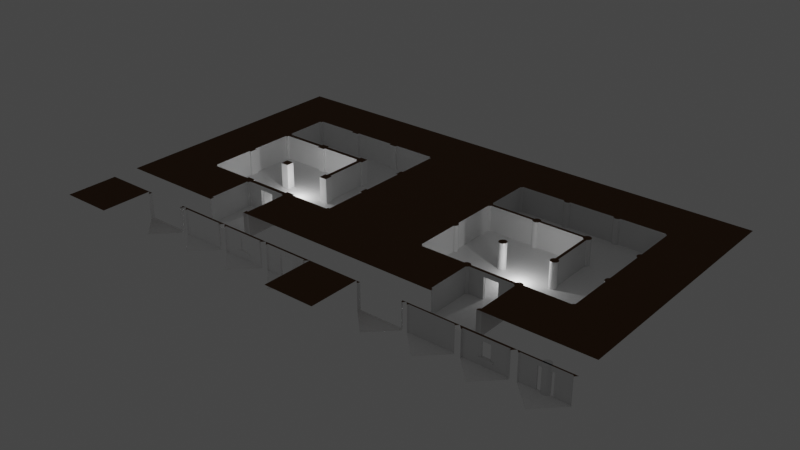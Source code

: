 # Source: PiecesV2.blend  (saved by Blender 2.91.10; exported with 4.5.12 LTS)
import bpy
from mathutils import Matrix  # noqa: F401  (used for matrix-valued properties, if any)

bpy.ops.wm.read_factory_settings(use_empty=True)
scene = bpy.context.scene
scene.name = 'Scene'

# ---- collections
col_collection = bpy.data.collections.new('Collection'); scene.collection.children.link(col_collection)
col_simple = bpy.data.collections.new('Simple'); scene.collection.children.link(col_simple)
col_lab = bpy.data.collections.new('Lab'); scene.collection.children.link(col_lab)

# ---- materials (node trees are filled in below, after node groups)
mat_floor = bpy.data.materials.new('Floor')
mat_floor.use_backface_culling = True
mat_floor.use_transparent_shadow = False
mat_roof = bpy.data.materials.new('Roof')
mat_roof.use_backface_culling = True
mat_roof.use_transparent_shadow = False
mat_roof.diffuse_color = (0.8, 0.592, 0.5072, 1.0)
mat_wall = bpy.data.materials.new('Wall')
mat_wall.use_backface_culling = True
mat_wall.use_transparent_shadow = False

# ---- node groups
ng_auto_smooth = bpy.data.node_groups.new('Auto Smooth', 'GeometryNodeTree')
_s = ng_auto_smooth.interface.new_socket(name='Geometry', in_out='OUTPUT', socket_type='NodeSocketGeometry')
_s = ng_auto_smooth.interface.new_socket(name='Geometry', in_out='INPUT', socket_type='NodeSocketGeometry')
_s = ng_auto_smooth.interface.new_socket(name='Angle', in_out='INPUT', socket_type='NodeSocketFloat')
_s.subtype = 'ANGLE'
_s.min_value = 0.0
_s.max_value = 3.142
ng_auto_smooth.is_modifier = True
_N = ng_auto_smooth.nodes; _L = ng_auto_smooth.links
n0 = _N.new('NodeGroupOutput'); n0.name = 'Group Output'; n0.location = (480, -100)
n1 = _N.new('NodeGroupInput'); n1.name = 'Group Input'; n1.location = (-420, -300)
n2 = _N.new('NodeGroupInput'); n2.name = 'Group Input.001'; n2.location = (-60, -100)
n3 = _N.new('GeometryNodeSetShadeSmooth'); n3.name = 'Set Shade Smooth'; n3.location = (120, -100)
n3.domain = 'EDGE'
n4 = _N.new('GeometryNodeSetShadeSmooth'); n4.name = 'Set Shade Smooth.001'; n4.location = (300, -100)
n5 = _N.new('GeometryNodeInputMeshEdgeAngle'); n5.name = 'Edge Angle'; n5.location = (-420, -220)
n6 = _N.new('GeometryNodeInputEdgeSmooth'); n6.name = 'Is Edge Smooth'; n6.location = (-60, -160)
n7 = _N.new('GeometryNodeInputShadeSmooth'); n7.name = 'Is Face Smooth'; n7.location = (-240, -340)
n8 = _N.new('FunctionNodeBooleanMath'); n8.name = 'Boolean Math'; n8.location = (-60, -220)
n9 = _N.new('FunctionNodeCompare'); n9.name = 'Compare'; n9.location = (-240, -180)
n9.operation = 'LESS_EQUAL'
_L.new(n5.outputs[0], n9.inputs[0])
_L.new(n4.outputs[0], n0.inputs[0])
_L.new(n1.outputs[1], n9.inputs[1])
_L.new(n9.outputs[0], n8.inputs[0])
_L.new(n7.outputs[0], n8.inputs[1])
_L.new(n2.outputs[0], n3.inputs[0])
_L.new(n6.outputs[0], n3.inputs[1])
_L.new(n3.outputs[0], n4.inputs[0])
_L.new(n8.outputs[0], n3.inputs[2])
n0.is_active_output = True

# ---- material node trees
mat_floor.use_nodes = True; mat_floor.node_tree.nodes.clear()
_N = mat_floor.node_tree.nodes; _L = mat_floor.node_tree.links
n0 = _N.new('ShaderNodeOutputMaterial'); n0.name = 'Material Output'; n0.location = (660, 180)
n1 = _N.new('ShaderNodeBsdfPrincipled'); n1.name = 'Principled BSDF'; n1.location = (260, 300)
n1.distribution = 'GGX'
n1.subsurface_method = 'BURLEY'
n1.inputs[0].default_value = (1.0, 1.0, 1.0, 1.0)
n1.inputs[2].default_value = 0.25
n1.inputs[3].default_value = 1.45
n1.inputs[27].default_value = (0.0, 0.0, 0.0, 1.0)
n1.inputs[28].default_value = 1.0
n2 = _N.new('ShaderNodeTexBrick'); n2.name = 'Brick Texture'; n2.location = (-160, 160)
n2.offset_frequency = 1
n2.squash_frequency = 1
n2.offset = 0.0
n2.inputs[1].default_value = (1.0, 1.0, 1.0, 1.0)
n2.inputs[2].default_value = (1.0, 1.0, 1.0, 1.0)
n2.inputs[4].default_value = 1.0
n2.inputs[6].default_value = 1.0
n2.inputs[8].default_value = 1.0
n2.inputs[9].default_value = 1.0
n3 = _N.new('ShaderNodeBump'); n3.name = 'Bump'; n3.location = (40, 160)
n3.inputs[1].default_value = 0.01
n3.inputs[2].default_value = 1.0
n4 = _N.new('ShaderNodeTexCoord'); n4.name = 'Texture Coordinate'; n4.location = (-380, 60)
_L.new(n2.outputs[0], n3.inputs[3])
_L.new(n1.outputs[0], n0.inputs[0])
_L.new(n3.outputs[0], n1.inputs[5])
_L.new(n4.outputs[3], n2.inputs[0])
n0.is_active_output = True
mat_roof.use_nodes = True; mat_roof.node_tree.nodes.clear()
_N = mat_roof.node_tree.nodes; _L = mat_roof.node_tree.links
n0 = _N.new('ShaderNodeBsdfPrincipled'); n0.name = 'Principled BSDF'; n0.location = (10, 300)
n0.distribution = 'GGX'
n0.subsurface_method = 'BURLEY'
n0.inputs[0].default_value = (0.1149, 0.04606, 0.009332, 1.0)
n0.inputs[2].default_value = 0.9
n0.inputs[3].default_value = 1.45
n0.inputs[27].default_value = (0.0, 0.0, 0.0, 1.0)
n0.inputs[28].default_value = 1.0
n1 = _N.new('ShaderNodeOutputMaterial'); n1.name = 'Material Output'; n1.location = (300, 300)
_L.new(n0.outputs[0], n1.inputs[0])
n1.is_active_output = True
mat_wall.use_nodes = True; mat_wall.node_tree.nodes.clear()
_N = mat_wall.node_tree.nodes; _L = mat_wall.node_tree.links
n0 = _N.new('ShaderNodeOutputMaterial'); n0.name = 'Material Output'; n0.location = (560, 300)
n1 = _N.new('ShaderNodeBump'); n1.name = 'Bump.001'; n1.location = (-140, 80)
n1.inputs[1].default_value = 0.01
n1.inputs[2].default_value = 1.0
n2 = _N.new('ShaderNodeTexBrick'); n2.name = 'Brick Texture'; n2.location = (-340, 80)
n2.offset_frequency = 1
n2.squash_frequency = 1
n2.offset = 0.0
n2.inputs[1].default_value = (1.0, 1.0, 1.0, 1.0)
n2.inputs[2].default_value = (1.0, 1.0, 1.0, 1.0)
n2.inputs[4].default_value = 1.0
n2.inputs[6].default_value = 1.0
n2.inputs[8].default_value = 1.0
n2.inputs[9].default_value = 1.0
n3 = _N.new('ShaderNodeBsdfPrincipled'); n3.name = 'Principled BSDF'; n3.location = (150, 300)
n3.distribution = 'GGX'
n3.subsurface_method = 'BURLEY'
n3.inputs[2].default_value = 0.25
n3.inputs[3].default_value = 1.45
n3.inputs[27].default_value = (0.0, 0.0, 0.0, 1.0)
n3.inputs[28].default_value = 1.0
n4 = _N.new('ShaderNodeTexCoord'); n4.name = 'Texture Coordinate'; n4.location = (-780, -20)
n5 = _N.new('ShaderNodeTexNoise'); n5.name = 'Noise Texture'; n5.location = (-340, 340)
n5.inputs[2].default_value = 1.24
n5.inputs[4].default_value = 0.05833
n6 = _N.new('ShaderNodeBump'); n6.name = 'Bump'; n6.location = (-140, 340)
n6.inputs[1].default_value = 0.02
n6.inputs[2].default_value = 1.0
n7 = _N.new('ShaderNodeMapping'); n7.name = 'Mapping'; n7.location = (-560, 0)
n7.inputs[2].default_value = (1.571, 0.0, 0.0)
n8 = _N.new('ShaderNodeTexCoord'); n8.name = 'Texture Coordinate.001'; n8.location = (-580, 300)
_L.new(n5.outputs[0], n6.inputs[3])
_L.new(n2.outputs[0], n1.inputs[3])
_L.new(n3.outputs[0], n0.inputs[0])
_L.new(n4.outputs[3], n7.inputs[0])
_L.new(n7.outputs[0], n2.inputs[0])
_L.new(n6.outputs[0], n3.inputs[5])
_L.new(n8.outputs[3], n5.inputs[0])
n0.is_active_output = True

# ---- world
world_world = bpy.data.worlds.new('World'); scene.world = world_world
world_world.use_nodes = True; world_world.node_tree.nodes.clear()
_N = world_world.node_tree.nodes; _L = world_world.node_tree.links
n0 = _N.new('ShaderNodeOutputWorld'); n0.name = 'World Output'; n0.location = (300, 300)
n1 = _N.new('ShaderNodeBackground'); n1.name = 'Background'; n1.location = (10, 300)
n1.inputs[0].default_value = (0.05088, 0.05088, 0.05088, 1.0)
_L.new(n1.outputs[0], n0.inputs[0])
n0.is_active_output = True
world_world.color = (0.05088, 0.05088, 0.05088)
world_world.use_sun_shadow = False
world_world.sun_shadow_jitter_overblur = 0.0

# ---- lights
light_point = bpy.data.lights.new('Point', 'POINT')
light_point.transmission_factor = 0.0
light_point.energy = 100.0
light_point.shadow_soft_size = 0.1
light_point.shadow_maximum_resolution = 0.006
light_point.use_absolute_resolution = True

# ---- meshes
me_cylinder_003 = bpy.data.meshes.new('Cylinder.003')
me_cylinder_003.from_pydata([(0.0, 0.3, -1.0), (1.187e-08, 5.076e-08, 1.0), (0.05853, 0.2942, -1.0), (0.1148, 0.2772, -1.0), (0.1667, 0.2494, -1.0), (0.2121, 0.2121, -1.0), (0.2494, 0.1667, -1.0), (0.2772, 0.1148, -1.0), (0.2942, 0.05853, -1.0), (0.3, 2.265e-08, -1.0), (0.2942, -0.05853, -1.0), (0.2772, -0.1148, -1.0), (0.2494, -0.1667, -1.0), (0.2121, -0.2121, -1.0), (0.1667, -0.2494, -1.0), (0.1148, -0.2772, -1.0), (0.05853, -0.2942, -1.0), (-9.775e-08, -0.3, -1.0), (-0.05853, -0.2942, -1.0), (-0.1148, -0.2772, -1.0), (-0.1667, -0.2494, -1.0), (-0.2121, -0.2121, -1.0), (-0.2494, -0.1667, -1.0), (-0.2772, -0.1148, -1.0), (-0.2942, -0.05853, -1.0), (-0.3, 2.897e-07, -1.0), (-0.2942, 0.05853, -1.0), (-0.2772, 0.1148, -1.0), (-0.2494, 0.1667, -1.0), (-0.2121, 0.2121, -1.0), (-0.1667, 0.2494, -1.0), (-0.1148, 0.2772, -1.0), (-0.05853, 0.2942, -1.0), (0.05853, 0.2942, 1.0), (0.0, 0.3, 1.0), (0.1148, 0.2772, 1.0), (0.1667, 0.2494, 1.0), (0.2121, 0.2121, 1.0), (0.2494, 0.1667, 1.0), (0.2772, 0.1148, 1.0), (0.2942, 0.05853, 1.0), (0.3, 2.265e-08, 1.0), (0.2942, -0.05853, 1.0), (0.2772, -0.1148, 1.0), (0.2494, -0.1667, 1.0), (0.2121, -0.2121, 1.0), (0.1667, -0.2494, 1.0), (0.1148, -0.2772, 1.0), (0.05853, -0.2942, 1.0), (-9.775e-08, -0.3, 1.0), (-0.05853, -0.2942, 1.0), (-0.1148, -0.2772, 1.0), (-0.1667, -0.2494, 1.0), (-0.2121, -0.2121, 1.0), (-0.2494, -0.1667, 1.0), (-0.2772, -0.1148, 1.0), (-0.2942, -0.05853, 1.0), (-0.3, 2.897e-07, 1.0), (-0.2942, 0.05853, 1.0), (-0.2772, 0.1148, 1.0), (-0.2494, 0.1667, 1.0), (-0.2121, 0.2121, 1.0), (-0.1667, 0.2494, 1.0), (-0.1148, 0.2772, 1.0), (-0.05853, 0.2942, 1.0)], [], [(0, 34, 33, 2), (2, 33, 35, 3), (3, 35, 36, 4), (4, 36, 37, 5), (5, 37, 38, 6), (6, 38, 39, 7), (7, 39, 40, 8), (8, 40, 41, 9), (9, 41, 42, 10), (10, 42, 43, 11), (11, 43, 44, 12), (12, 44, 45, 13), (13, 45, 46, 14), (14, 46, 47, 15), (15, 47, 48, 16), (16, 48, 49, 17), (17, 49, 50, 18), (18, 50, 51, 19), (19, 51, 52, 20), (20, 52, 53, 21), (21, 53, 54, 22), (22, 54, 55, 23), (23, 55, 56, 24), (24, 56, 57, 25), (25, 57, 58, 26), (26, 58, 59, 27), (27, 59, 60, 28), (28, 60, 61, 29), (29, 61, 62, 30), (30, 62, 63, 31), (31, 63, 64, 32), (32, 64, 34, 0), (1, 33, 34), (1, 35, 33), (1, 36, 35), (1, 37, 36), (1, 38, 37), (1, 39, 38), (1, 40, 39), (1, 41, 40), (1, 42, 41), (1, 43, 42), (1, 44, 43), (1, 45, 44), (1, 46, 45), (1, 47, 46), (1, 48, 47), (1, 49, 48), (1, 50, 49), (1, 51, 50), (1, 52, 51), (1, 53, 52), (1, 54, 53), (1, 55, 54), (1, 56, 55), (1, 57, 56), (1, 58, 57), (1, 59, 58), (1, 60, 59), (1, 61, 60), (1, 62, 61), (1, 63, 62), (1, 64, 63), (1, 34, 64)])
me_cylinder_003.polygons.foreach_set('use_smooth', [True] * 64)
_uv = me_cylinder_003.uv_layers.new(name='UVMap')
_uv.uv.foreach_set('vector', [1.0, 0.5, 1.0, 1.0, 0.9688, 1.0, 0.9688, 0.5, 0.9688, 0.5, 0.9688, 1.0, 0.9375, 1.0, 0.9375, 0.5, 0.9375, 0.5, 0.9375, 1.0, 0.9062, 1.0, 0.9062, 0.5, 0.9062, 0.5, 0.9062, 1.0, 0.875, 1.0, 0.875, 0.5, 0.875, 0.5, 0.875, 1.0, 0.8438, 1.0, 0.8438, 0.5, 0.8438, 0.5, 0.8438, 1.0, 0.8125, 1.0, 0.8125, 0.5, 0.8125, 0.5, 0.8125, 1.0, 0.7812, 1.0, 0.7812, 0.5, 0.7812, 0.5, 0.7812, 1.0, 0.75, 1.0, 0.75, 0.5, 0.75, 0.5, 0.75, 1.0, 0.7188, 1.0, 0.7188, 0.5, 0.7188, 0.5, 0.7188, 1.0, 0.6875, 1.0, 0.6875, 0.5, 0.6875, 0.5, 0.6875, 1.0, 0.6562, 1.0, 0.6562, 0.5, 0.6562, 0.5, 0.6562, 1.0, 0.625, 1.0, 0.625, 0.5, 0.625, 0.5, 0.625, 1.0, 0.5938, 1.0, 0.5938, 0.5, 0.5938, 0.5, 0.5938, 1.0, 0.5625, 1.0, 0.5625, 0.5, 0.5625, 0.5, 0.5625, 1.0, 0.5312, 1.0, 0.5312, 0.5, 0.5312, 0.5, 0.5312, 1.0, 0.5, 1.0, 0.5, 0.5, 0.5, 0.5, 0.5, 1.0, 0.4688, 1.0, 0.4688, 0.5, 0.4688, 0.5, 0.4688, 1.0, 0.4375, 1.0, 0.4375, 0.5, 0.4375, 0.5, 0.4375, 1.0, 0.4062, 1.0, 0.4062, 0.5, 0.4062, 0.5, 0.4062, 1.0, 0.375, 1.0, 0.375, 0.5, 0.375, 0.5, 0.375, 1.0, 0.3438, 1.0, 0.3438, 0.5, 0.3438, 0.5, 0.3438, 1.0, 0.3125, 1.0, 0.3125, 0.5, 0.3125, 0.5, 0.3125, 1.0, 0.2812, 1.0, 0.2812, 0.5, 0.2812, 0.5, 0.2812, 1.0, 0.25, 1.0, 0.25, 0.5, 0.25, 0.5, 0.25, 1.0, 0.2188, 1.0, 0.2188, 0.5, 0.2188, 0.5, 0.2188, 1.0, 0.1875, 1.0, 0.1875, 0.5, 0.1875, 0.5, 0.1875, 1.0, 0.1562, 1.0, 0.1562, 0.5, 0.1562, 0.5, 0.1562, 1.0, 0.125, 1.0, 0.125, 0.5, 0.125, 0.5, 0.125, 1.0, 0.09375, 1.0, 0.09375, 0.5, 0.09375, 0.5, 0.09375, 1.0, 0.0625, 1.0, 0.0625, 0.5, 0.0625, 0.5, 0.0625, 1.0, 0.03125, 1.0, 0.03125, 0.5, 0.03125, 0.5, 0.03125, 1.0, 0.0, 1.0, 0.0, 0.5, 0.2786, 0.3937, 0.2968, 0.4854, 0.25, 0.49, 0.3061, 0.3854, 0.3418, 0.4717, 0.2968, 0.4854, 0.3314, 0.3718, 0.3833, 0.4496, 0.3418, 0.4717, 0.3536, 0.3536, 0.4197, 0.4197, 0.3833, 0.4496, 0.3718, 0.3314, 0.4496, 0.3833, 0.4197, 0.4197, 0.3854, 0.3061, 0.4717, 0.3418, 0.4496, 0.3833, 0.3937, 0.2786, 0.4854, 0.2968, 0.4717, 0.3418, 0.3965, 0.25, 0.49, 0.25, 0.4854, 0.2968, 0.3937, 0.2214, 0.4854, 0.2032, 0.49, 0.25, 0.3854, 0.1939, 0.4717, 0.1582, 0.4854, 0.2032, 0.3718, 0.1686, 0.4496, 0.1167, 0.4717, 0.1582, 0.3536, 0.1464, 0.4197, 0.08029, 0.4496, 0.1167, 0.3314, 0.1282, 0.3833, 0.05045, 0.4197, 0.08029, 0.3061, 0.1146, 0.3418, 0.02827, 0.3833, 0.05045, 0.2786, 0.1063, 0.2968, 0.01461, 0.3418, 0.02827, 0.25, 0.1035, 0.25, 0.01, 0.2968, 0.01461, 0.2214, 0.1063, 0.2032, 0.01461, 0.25, 0.01, 0.1939, 0.1146, 0.1582, 0.02827, 0.2032, 0.01461, 0.1686, 0.1282, 0.1167, 0.05045, 0.1582, 0.02827, 0.1464, 0.1464, 0.08029, 0.08029, 0.1167, 0.05045, 0.1282, 0.1686, 0.05045, 0.1167, 0.08029, 0.08029, 0.1146, 0.1939, 0.02827, 0.1582, 0.05045, 0.1167, 0.1063, 0.2214, 0.01461, 0.2032, 0.02827, 0.1582, 0.1035, 0.25, 0.01, 0.25, 0.01461, 0.2032, 0.1063, 0.2786, 0.01461, 0.2968, 0.01, 0.25, 0.1146, 0.3061, 0.02827, 0.3418, 0.01461, 0.2968, 0.1282, 0.3314, 0.05045, 0.3833, 0.02827, 0.3418, 0.1464, 0.3536, 0.08029, 0.4197, 0.05045, 0.3833, 0.1686, 0.3718, 0.1167, 0.4496, 0.08029, 0.4197, 0.1939, 0.3854, 0.1582, 0.4717, 0.1167, 0.4496, 0.2214, 0.3937, 0.2032, 0.4854, 0.1582, 0.4717, 0.25, 0.3965, 0.25, 0.49, 0.2032, 0.4854])
me_cylinder_003.use_remesh_fix_poles = True
me_cylinder_003.use_remesh_preserve_attributes = False
me_cylinder_003.use_mirror_vertex_groups = False
me_cylinder_003.update()
me_plane = bpy.data.meshes.new('Plane')
me_plane.from_pydata([(0.0, 0.0, 0.0), (-1.682, 1.682, 0.0), (0.0, 1.682, 0.0), (1.682, 1.682, 0.0), (0.0, 1.841, 0.0), (-1.682, 1.841, 0.0), (1.682, 1.841, 0.0), (0.0, 1.841, 2.0), (0.0, 2.0, 2.0), (-1.682, 2.0, 2.0), (1.682, 2.0, 2.0), (-1.682, 1.841, 2.0), (1.841, 1.841, 2.0), (1.682, 1.682, 2.0), (2.0, 2.0, 2.0), (1.682, 1.841, 2.0), (-1.841, 1.841, 2.0), (-2.0, 2.0, 2.0), (-1.682, 1.682, 2.0)], [], [(6, 3, 13, 15), (0, 2, 1), (3, 2, 0), (5, 1, 2, 4), (1, 5, 11, 18), (3, 6, 4, 2), (14, 10, 15, 12), (4, 6, 15, 7), (9, 11, 7, 8), (15, 10, 8, 7), (17, 16, 11, 9), (12, 15, 13), (11, 16, 18), (5, 4, 7, 11)])
me_plane.polygons.foreach_set('material_index', [0, 0, 0, 0, 0, 0, 1, 0, 1, 1, 1, 1, 1, 0])
_uv = me_plane.uv_layers.new(name='UVMap')
_uv.uv.foreach_set('vector', [0.9602, 1.0, 1.0, 1.0, 1.0, 1.0, 0.9602, 1.0, 1.0, 1.0, 0.5795, 1.0, 0.1591, 1.0, 1.0, 1.0, 0.5795, 1.0, 1.0, 1.0, 0.1193, 1.0, 0.1591, 1.0, 0.5795, 1.0, 0.5398, 1.0, 0.1591, 1.0, 0.1193, 1.0, 0.1193, 1.0, 0.1591, 1.0, 1.0, 1.0, 0.9602, 1.0, 0.5398, 1.0, 0.5795, 1.0, 1.0, 1.0, 0.9205, 1.0, 0.9602, 1.0, 1.0, 1.0, 0.5398, 1.0, 0.9602, 1.0, 0.9602, 1.0, 0.5398, 1.0, 0.07955, 1.0, 0.1193, 1.0, 0.5398, 1.0, 0.5, 1.0, 0.9602, 1.0, 0.9205, 1.0, 0.5, 1.0, 0.5398, 1.0, 0.0, 1.0, 0.07955, 1.0, 0.1193, 1.0, 0.07955, 1.0, 1.0, 1.0, 0.9602, 1.0, 1.0, 1.0, 0.1193, 1.0, 0.07955, 1.0, 0.1591, 1.0, 0.1193, 1.0, 0.5398, 1.0, 0.5398, 1.0, 0.1193, 1.0])
me_plane.materials.append(mat_floor)
me_plane.materials.append(mat_roof)
me_plane.use_remesh_fix_poles = True
me_plane.use_remesh_preserve_attributes = False
me_plane.use_mirror_vertex_groups = False
me_plane.update()
me_plane_001 = bpy.data.meshes.new('Plane.001')
me_plane_001.from_pydata([(0.0, 0.0, 0.0), (-1.682, 1.682, 0.0), (0.0, 1.682, 0.0), (1.682, 1.682, 0.0), (0.0, 1.841, 0.0), (-1.682, 1.841, 0.0), (1.682, 1.841, 0.0), (0.0, 1.841, 2.0), (0.0, 2.0, 2.0), (-1.682, 2.0, 2.0), (1.682, 2.0, 2.0), (-1.682, 1.841, 2.0), (1.841, 1.841, 2.0), (1.682, 1.682, 2.0), (2.0, 2.0, 2.0), (1.682, 1.841, 2.0), (-1.841, 1.841, 2.0), (-2.0, 2.0, 2.0), (-1.682, 1.682, 2.0), (-1.682, 1.841, 0.5907), (0.0, 1.841, 0.5907), (1.682, 1.841, 0.5907), (-1.682, 1.682, 0.5907), (1.682, 1.682, 0.5907), (-1.682, 1.841, 1.691), (1.682, 1.841, 1.691), (1.682, 1.682, 1.691), (0.0, 1.841, 1.691), (-1.682, 1.682, 1.691), (0.5393, 1.74, 0.5907), (0.3402, 2.0, 2.0), (0.3402, 1.841, 2.0), (0.3402, 1.682, 0.0), (0.3402, 1.841, 0.5907), (0.3402, 1.841, 0.0), (0.3402, 1.841, 1.691), (-0.3402, 1.682, 0.0), (-0.3402, 2.0, 2.0), (-0.3402, 1.841, 2.0), (-0.3402, 1.841, 0.5907), (-0.3402, 1.841, 0.0), (-0.3402, 1.841, 1.691), (0.0, 2.0, 1.691), (0.0, 2.0, 0.5907), (0.3402, 2.0, 0.5907), (0.3402, 2.0, 1.691), (-0.3402, 2.0, 0.5907), (-0.3402, 2.0, 1.691), (0.0, 1.841, 0.4244), (-1.682, 1.682, 0.4244), (-1.682, 1.841, 0.4244), (1.682, 1.841, 0.4244), (1.682, 1.682, 0.4244), (0.3402, 1.841, 0.4244), (-0.3402, 1.841, 0.4244), (0.0, 1.74, 0.5907), (0.3402, 1.74, 0.5907), (0.5393, 1.841, 0.4244), (0.5393, 1.841, 0.0), (0.5393, 2.0, 2.0), (0.5393, 1.841, 0.5907), (0.5393, 1.682, 0.0), (0.5393, 1.841, 1.691), (0.5393, 1.841, 2.0), (-0.5397, 1.841, 2.0), (-0.5397, 1.841, 1.691), (-0.5397, 1.841, 0.0), (-0.5397, 2.0, 2.0), (-0.5397, 1.841, 0.4244), (-0.5397, 1.682, 0.0), (-0.5397, 1.841, 0.5907), (-0.3402, 1.74, 0.5907), (0.0, 1.74, 0.4244), (0.3402, 1.74, 0.4244), (-0.3402, 1.74, 0.4244), (0.5393, 1.74, 0.4244), (-0.5397, 1.74, 0.4244), (-0.5397, 1.74, 0.5907), (-0.5397, 0.5397, 0.0), (-0.3402, 0.3402, 0.0), (0.3402, 0.3402, 0.0), (0.5393, 0.5393, 0.0)], [], [(25, 26, 13, 15), (5, 1, 69, 66), (28, 24, 11, 18), (3, 6, 58, 61), (14, 10, 15, 12), (27, 35, 31, 7), (9, 11, 64, 67), (15, 10, 59, 63), (17, 16, 11, 9), (15, 13, 12), (24, 65, 64, 11), (50, 68, 70, 19), (53, 57, 75, 73), (49, 50, 19, 22), (51, 52, 23, 21), (19, 70, 65, 24), (20, 33, 44, 43), (22, 19, 24, 28), (21, 23, 26, 25), (31, 30, 8, 7), (35, 33, 60, 62), (31, 35, 62, 63), (53, 34, 58, 57), (32, 34, 4, 2), (38, 41, 27, 7), (40, 36, 2, 4), (54, 40, 4, 48), (77, 76, 74, 71), (41, 39, 46, 47), (37, 38, 7, 8), (11, 16, 18), (20, 39, 71, 55), (70, 68, 76, 77), (33, 35, 45, 44), (35, 27, 42, 45), (27, 41, 47, 42), (39, 20, 43, 46), (6, 3, 52, 51), (1, 5, 50, 49), (4, 34, 53, 48), (5, 66, 68, 50), (71, 74, 72, 55), (72, 73, 56, 55), (63, 62, 25, 15), (61, 58, 34, 32), (60, 57, 51, 21), (57, 58, 6, 51), (56, 73, 75, 29), (63, 59, 30, 31), (62, 60, 21, 25), (68, 66, 40, 54), (65, 70, 39, 41), (67, 64, 38, 37), (33, 20, 55, 56), (64, 65, 41, 38), (66, 69, 36, 40), (39, 70, 77, 71), (68, 54, 74, 76), (60, 33, 56, 29), (54, 48, 72, 74), (48, 53, 73, 72), (57, 60, 29, 75), (61, 32, 80, 81), (36, 69, 78, 79), (78, 69, 1), (79, 0, 2, 36), (80, 32, 2, 0), (81, 3, 61)])
me_plane_001.polygons.foreach_set('material_index', [0, 0, 0, 0, 1, 0, 1, 1, 1, 1, 0, 0, 0, 0, 0, 0, 0, 0, 0, 1, 0, 0, 0, 0, 0, 0, 0, 0, 0, 1, 1, 0, 0, 0, 0, 0, 0, 0, 0, 0, 0, 0, 0, 0, 0, 0, 0, 0, 1, 0, 0, 0, 1, 0, 0, 0, 0, 0, 0, 0, 0, 0, 0, 0, 0, 0, 0, 0])
_uv = me_plane_001.uv_layers.new(name='UVMap')
_uv.uv.foreach_set('vector', [0.9602, 1.0, 1.0, 1.0, 1.0, 1.0, 0.9602, 1.0, 0.1193, 1.0, 0.1591, 1.0, 0.3979, 1.0, 0.3582, 1.0, 0.1591, 1.0, 0.1193, 1.0, 0.1193, 1.0, 0.1591, 1.0, 1.0, 1.0, 0.9602, 1.0, 0.7213, 1.0, 0.7611, 1.0, 1.0, 1.0, 0.9205, 1.0, 0.9602, 1.0, 1.0, 1.0, 0.5398, 1.0, 0.6812, 1.0, 0.6812, 1.0, 0.5398, 1.0, 0.07955, 1.0, 0.1193, 1.0, 0.3582, 1.0, 0.3184, 1.0, 0.9602, 1.0, 0.9205, 1.0, 0.6815, 1.0, 0.7213, 1.0, 0.0, 1.0, 0.07955, 1.0, 0.1193, 1.0, 0.07955, 1.0, 0.9602, 1.0, 1.0, 1.0, 1.0, 1.0, 0.1193, 1.0, 0.3582, 1.0, 0.3582, 1.0, 0.1193, 1.0, 0.1193, 1.0, 0.3582, 1.0, 0.3582, 1.0, 0.1193, 1.0, 0.6812, 1.0, 0.7213, 1.0, 0.7213, 1.0, 0.6812, 1.0, 0.1591, 1.0, 0.1193, 1.0, 0.1193, 1.0, 0.1591, 1.0, 0.9602, 1.0, 1.0, 1.0, 1.0, 1.0, 0.9602, 1.0, 0.1193, 1.0, 0.3582, 1.0, 0.3582, 1.0, 0.1193, 1.0, 0.5398, 1.0, 0.6812, 1.0, 0.6812, 1.0, 0.5398, 1.0, 0.1591, 1.0, 0.1193, 1.0, 0.1193, 1.0, 0.1591, 1.0, 0.9602, 1.0, 1.0, 1.0, 1.0, 1.0, 0.9602, 1.0, 0.6812, 1.0, 0.6415, 1.0, 0.5, 1.0, 0.5398, 1.0, 0.6812, 1.0, 0.6812, 1.0, 0.7213, 1.0, 0.7213, 1.0, 0.6812, 1.0, 0.6812, 1.0, 0.7213, 1.0, 0.7213, 1.0, 0.6812, 1.0, 0.6812, 1.0, 0.7213, 1.0, 0.7213, 1.0, 0.721, 1.0, 0.6812, 1.0, 0.5398, 1.0, 0.5795, 1.0, 0.3983, 1.0, 0.3983, 1.0, 0.5398, 1.0, 0.5398, 1.0, 0.3983, 1.0, 0.4381, 1.0, 0.5795, 1.0, 0.5398, 1.0, 0.3983, 1.0, 0.3983, 1.0, 0.5398, 1.0, 0.5398, 1.0, 0.3582, 1.0, 0.3582, 1.0, 0.3983, 1.0, 0.3983, 1.0, 0.3983, 1.0, 0.3983, 1.0, 0.3983, 1.0, 0.3983, 1.0, 0.3585, 1.0, 0.3983, 1.0, 0.5398, 1.0, 0.5, 1.0, 0.1193, 1.0, 0.07955, 1.0, 0.1591, 1.0, 0.5398, 1.0, 0.3983, 1.0, 0.3983, 1.0, 0.5398, 1.0, 0.3582, 1.0, 0.3582, 1.0, 0.3582, 1.0, 0.3582, 1.0, 0.6812, 1.0, 0.6812, 1.0, 0.6812, 1.0, 0.6812, 1.0, 0.6812, 1.0, 0.5398, 1.0, 0.5398, 1.0, 0.6812, 1.0, 0.5398, 1.0, 0.3983, 1.0, 0.3983, 1.0, 0.5398, 1.0, 0.3983, 1.0, 0.5398, 1.0, 0.5398, 1.0, 0.3983, 1.0, 0.9602, 1.0, 1.0, 1.0, 1.0, 1.0, 0.9602, 1.0, 0.1591, 1.0, 0.1193, 1.0, 0.1193, 1.0, 0.1591, 1.0, 0.5398, 1.0, 0.6812, 1.0, 0.6812, 1.0, 0.5398, 1.0, 0.1193, 1.0, 0.3582, 1.0, 0.3582, 1.0, 0.1193, 1.0, 0.3983, 1.0, 0.3983, 1.0, 0.5398, 1.0, 0.5398, 1.0, 0.5398, 1.0, 0.6812, 1.0, 0.6812, 1.0, 0.5398, 1.0, 0.7213, 1.0, 0.7213, 1.0, 0.9602, 1.0, 0.9602, 1.0, 0.7611, 1.0, 0.7213, 1.0, 0.6812, 1.0, 0.721, 1.0, 0.7213, 1.0, 0.7213, 1.0, 0.9602, 1.0, 0.9602, 1.0, 0.7213, 1.0, 0.7213, 1.0, 0.9602, 1.0, 0.9602, 1.0, 0.6812, 1.0, 0.6812, 1.0, 0.7213, 1.0, 0.7213, 1.0, 0.7213, 1.0, 0.6815, 1.0, 0.6415, 1.0, 0.6812, 1.0, 0.7213, 1.0, 0.7213, 1.0, 0.9602, 1.0, 0.9602, 1.0, 0.3582, 1.0, 0.3582, 1.0, 0.3983, 1.0, 0.3983, 1.0, 0.3582, 1.0, 0.3582, 1.0, 0.3983, 1.0, 0.3983, 1.0, 0.3184, 1.0, 0.3582, 1.0, 0.3983, 1.0, 0.3585, 1.0, 0.6812, 1.0, 0.5398, 1.0, 0.5398, 1.0, 0.6812, 1.0, 0.3582, 1.0, 0.3582, 1.0, 0.3983, 1.0, 0.3983, 1.0, 0.3582, 1.0, 0.3979, 1.0, 0.4381, 1.0, 0.3983, 1.0, 0.3983, 1.0, 0.3582, 1.0, 0.3582, 1.0, 0.3983, 1.0, 0.3582, 1.0, 0.3983, 1.0, 0.3983, 1.0, 0.3582, 1.0, 0.7213, 1.0, 0.6812, 1.0, 0.6812, 1.0, 0.7213, 1.0, 0.3983, 1.0, 0.5398, 1.0, 0.5398, 1.0, 0.3983, 1.0, 0.5398, 1.0, 0.6812, 1.0, 0.6812, 1.0, 0.5398, 1.0, 0.7213, 1.0, 0.7213, 1.0, 0.7213, 1.0, 0.7213, 1.0, 0.7611, 1.0, 0.721, 1.0, 0.2023, 0.2023, 0.3207, 0.3207, 0.4381, 1.0, 0.3979, 1.0, 0.05105, 0.3209, 0.03219, 0.2023, 0.05105, 0.3209, 0.3979, 1.0, 0.1591, 1.0, 0.03219, 0.2023, 0.0, 0.0, 0.5795, 1.0, 0.4381, 1.0, 0.2023, 0.2023, 0.721, 1.0, 0.5795, 1.0, 0.0, 0.0, 0.3207, 0.3207, 1.0, 1.0, 0.7611, 1.0])
me_plane_001.materials.append(mat_floor)
me_plane_001.materials.append(mat_roof)
me_plane_001.use_remesh_fix_poles = True
me_plane_001.use_remesh_preserve_attributes = False
me_plane_001.use_mirror_vertex_groups = False
me_plane_001.update()
me_plane_002 = bpy.data.meshes.new('Plane.002')
me_plane_002.from_pydata([(0.0, 0.0, 0.0), (-1.682, 1.682, 0.0), (0.0, 1.682, 0.0), (1.682, 1.682, 0.0), (-1.682, 2.0, 0.0), (-1.682, 2.0, 2.0), (1.682, 2.0, 2.0), (1.682, 1.682, 2.0), (2.0, 2.0, 2.0), (-2.0, 2.0, 2.0), (-1.682, 1.682, 2.0), (0.0, 2.0, 0.0), (1.682, 2.0, 0.0)], [], [(6, 7, 8), (0, 2, 1), (3, 2, 0), (12, 11, 2, 3), (11, 4, 1, 2), (12, 3, 7, 6), (9, 10, 5), (4, 5, 10, 1)])
me_plane_002.polygons.foreach_set('material_index', [1, 0, 0, 0, 0, 0, 1, 0])
_uv = me_plane_002.uv_layers.new(name='UVMap')
_uv.uv.foreach_set('vector', [0.9205, 1.0, 1.0, 1.0, 1.0, 1.0, 1.0, 1.0, 0.5795, 1.0, 0.1591, 1.0, 1.0, 1.0, 0.5795, 1.0, 1.0, 1.0, 0.0, 0.0, 0.0, 0.0, 0.5795, 1.0, 1.0, 1.0, 0.0, 0.0, 0.0, 0.0, 0.1591, 1.0, 0.5795, 1.0, 0.0, 0.0, 1.0, 1.0, 1.0, 1.0, 0.0, 0.0, 0.0, 1.0, 0.1591, 1.0, 0.07955, 1.0, 0.0, 0.0, 0.0, 0.0, 0.1591, 1.0, 0.1591, 1.0])
me_plane_002.materials.append(mat_floor)
me_plane_002.materials.append(mat_roof)
me_plane_002.use_remesh_fix_poles = True
me_plane_002.use_remesh_preserve_attributes = False
me_plane_002.use_mirror_vertex_groups = False
me_plane_002.update()
me_plane_003 = bpy.data.meshes.new('Plane.003')
me_plane_003.from_pydata([(-2.0, -2.0, 2.0), (2.0, -2.0, 2.0), (-2.0, 2.0, 2.0), (2.0, 2.0, 2.0)], [], [(0, 1, 3, 2)])
_uv = me_plane_003.uv_layers.new(name='UVMap')
_uv.uv.foreach_set('vector', [0.0, 0.0, 1.0, 0.0, 1.0, 1.0, 0.0, 1.0])
me_plane_003.materials.append(mat_roof)
me_plane_003.use_remesh_fix_poles = True
me_plane_003.use_remesh_preserve_attributes = False
me_plane_003.use_mirror_vertex_groups = False
me_plane_003.update()
me_plane_004 = bpy.data.meshes.new('Plane.004')
me_plane_004.from_pydata([(0.0, 0.0, 0.0), (-1.682, 1.682, 0.0), (0.0, 1.682, 0.0), (1.682, 1.682, 0.0), (0.0, 1.841, 0.0), (-1.682, 1.841, 0.0), (1.682, 1.841, 0.0), (0.0, 1.841, 2.0), (0.0, 2.0, 2.0), (-1.682, 2.0, 2.0), (1.682, 2.0, 2.0), (-1.682, 1.841, 2.0), (1.841, 1.841, 2.0), (1.682, 1.682, 2.0), (2.0, 2.0, 2.0), (1.682, 1.841, 2.0), (-1.841, 1.841, 2.0), (-2.0, 2.0, 2.0), (-1.682, 1.682, 2.0), (-1.682, 1.841, 1.647), (0.0, 1.841, 1.647), (1.682, 1.841, 1.647), (-1.682, 1.682, 1.647), (1.682, 1.682, 1.647), (-0.5688, 0.5688, 0.0), (0.5688, 0.5688, 0.0), (0.5688, 2.0, 2.0), (0.5688, 1.841, 2.0), (0.5688, 1.682, 0.0), (0.5688, 1.841, 1.647), (0.5688, 1.841, 0.0), (-0.5688, 1.682, 0.0), (-0.5688, 2.0, 2.0), (-0.5688, 1.841, 2.0), (-0.5688, 1.841, 1.647), (-0.5688, 1.841, 0.0), (-0.5688, 2.0, 0.0), (0.0, 2.0, 0.0), (0.5688, 2.0, 0.0), (0.0, 2.0, 1.647), (0.5688, 2.0, 1.647), (-0.5688, 2.0, 1.647)], [], [(21, 23, 13, 15), (25, 28, 2, 0), (5, 1, 31, 35), (22, 19, 11, 18), (3, 6, 30, 28), (14, 10, 15, 12), (20, 29, 27, 7), (9, 11, 33, 32), (15, 10, 26, 27), (17, 16, 11, 9), (12, 15, 13), (11, 16, 18), (19, 34, 33, 11), (5, 35, 34, 19), (34, 35, 36, 41), (1, 5, 19, 22), (6, 3, 23, 21), (24, 31, 1), (3, 28, 25), (27, 29, 21, 15), (29, 30, 6, 21), (28, 30, 4, 2), (27, 26, 8, 7), (35, 31, 2, 4), (35, 4, 37, 36), (0, 2, 31, 24), (32, 33, 7, 8), (33, 34, 20, 7), (29, 20, 39, 40), (4, 30, 38, 37), (30, 29, 40, 38), (20, 34, 41, 39)])
me_plane_004.polygons.foreach_set('material_index', [0, 0, 0, 0, 0, 1, 0, 1, 1, 1, 1, 1, 0, 0, 0, 0, 0, 0, 0, 0, 0, 0, 1, 0, 0, 0, 1, 0, 0, 0, 0, 0])
_uv = me_plane_004.uv_layers.new(name='UVMap')
_uv.uv.foreach_set('vector', [0.9602, 1.0, 1.0, 1.0, 1.0, 1.0, 0.9602, 1.0, 0.3382, 0.3382, 0.7762, 1.0, 0.5795, 1.0, 0.0, 0.0, 0.1193, 1.0, 0.1591, 1.0, 0.3828, 1.0, 0.3431, 1.0, 0.1591, 1.0, 0.1193, 1.0, 0.1193, 1.0, 0.1591, 1.0, 1.0, 1.0, 0.9602, 1.0, 0.7365, 1.0, 0.7762, 1.0, 1.0, 1.0, 0.9205, 1.0, 0.9602, 1.0, 1.0, 1.0, 0.5398, 1.0, 0.7365, 1.0, 0.7365, 1.0, 0.5398, 1.0, 0.07955, 1.0, 0.1193, 1.0, 0.3431, 1.0, 0.3033, 1.0, 0.9602, 1.0, 0.9205, 1.0, 0.6967, 1.0, 0.7365, 1.0, 0.0, 1.0, 0.07955, 1.0, 0.1193, 1.0, 0.07955, 1.0, 1.0, 1.0, 0.9602, 1.0, 1.0, 1.0, 0.1193, 1.0, 0.07955, 1.0, 0.1591, 1.0, 0.1193, 1.0, 0.3431, 1.0, 0.3431, 1.0, 0.1193, 1.0, 0.1193, 1.0, 0.3431, 1.0, 0.3431, 1.0, 0.1193, 1.0, 0.3431, 1.0, 0.3431, 1.0, 0.3431, 1.0, 0.3431, 1.0, 0.1591, 1.0, 0.1193, 1.0, 0.1193, 1.0, 0.1591, 1.0, 0.9602, 1.0, 1.0, 1.0, 1.0, 1.0, 0.9602, 1.0, 0.05381, 0.3382, 0.3828, 1.0, 0.1591, 1.0, 1.0, 1.0, 0.7762, 1.0, 0.3382, 0.3382, 0.7365, 1.0, 0.7365, 1.0, 0.9602, 1.0, 0.9602, 1.0, 0.7365, 1.0, 0.7365, 1.0, 0.9602, 1.0, 0.9602, 1.0, 0.7762, 1.0, 0.7365, 1.0, 0.5398, 1.0, 0.5795, 1.0, 0.7365, 1.0, 0.6967, 1.0, 0.5, 1.0, 0.5398, 1.0, 0.3431, 1.0, 0.3828, 1.0, 0.5795, 1.0, 0.5398, 1.0, 0.3431, 1.0, 0.5398, 1.0, 0.5398, 1.0, 0.3431, 1.0, 0.0, 0.0, 0.5795, 1.0, 0.3828, 1.0, 0.05381, 0.3382, 0.3033, 1.0, 0.3431, 1.0, 0.5398, 1.0, 0.5, 1.0, 0.3431, 1.0, 0.3431, 1.0, 0.5398, 1.0, 0.5398, 1.0, 0.7365, 1.0, 0.5398, 1.0, 0.5398, 1.0, 0.7365, 1.0, 0.5398, 1.0, 0.7365, 1.0, 0.7365, 1.0, 0.5398, 1.0, 0.7365, 1.0, 0.7365, 1.0, 0.7365, 1.0, 0.7365, 1.0, 0.5398, 1.0, 0.3431, 1.0, 0.3431, 1.0, 0.5398, 1.0])
me_plane_004.materials.append(mat_floor)
me_plane_004.materials.append(mat_roof)
me_plane_004.use_remesh_fix_poles = True
me_plane_004.use_remesh_preserve_attributes = False
me_plane_004.use_mirror_vertex_groups = False
me_plane_004.update()
me_plane_005 = bpy.data.meshes.new('Plane.005')
me_plane_005.from_pydata([(0.0, 0.0, 0.0), (-1.7, 2.0, 2.0), (-1.751, 1.833, 2.0), (-1.788, 1.788, 2.0), (-2.0, 2.0, 2.0), (-1.723, 1.885, 0.0), (-1.751, 1.833, 0.0), (-1.788, 1.788, 0.0), (-1.706, 1.941, 2.0), (-1.723, 1.885, 2.0), (1.7, 2.0, 2.0), (1.751, 1.833, 2.0), (1.788, 1.788, 2.0), (2.0, 2.0, 2.0), (1.723, 1.885, 0.0), (1.751, 1.833, 0.0), (1.788, 1.788, 0.0), (1.706, 1.941, 2.0), (1.723, 1.885, 2.0), (0.0, 1.885, 2.0), (0.0, 1.941, 2.0), (0.0, 2.0, 2.0), (0.0, 1.885, 0.0), (0.0, 1.788, 0.0), (0.0, 1.833, 0.0)], [], [(5, 9, 2, 6), (6, 2, 3, 7), (4, 8, 1), (4, 9, 8), (4, 2, 9), (4, 3, 2), (14, 15, 11, 18), (15, 16, 12, 11), (13, 10, 17), (13, 17, 18), (13, 18, 11), (13, 11, 12), (22, 14, 18, 19), (8, 20, 21, 1), (9, 19, 20, 8), (23, 0, 16), (5, 22, 19, 9), (20, 19, 18, 17), (21, 20, 17, 10), (23, 7, 0), (24, 23, 16, 15), (6, 7, 23, 24), (22, 24, 15, 14), (5, 6, 24, 22)])
me_plane_005.polygons.foreach_set('use_smooth', [True] * 24)
me_plane_005.polygons.foreach_set('material_index', [1, 1, 2, 2, 2, 2, 1, 1, 2, 2, 2, 2, 1, 2, 2, 0, 1, 2, 2, 0, 0, 0, 0, 0])
_uv = me_plane_005.uv_layers.new(name='UVMap')
_uv.uv.foreach_set('vector', [0.009997, 0.7198, 0.4099, 0.7198, 0.4099, 0.7253, 0.009997, 0.7253, 0.009997, 0.7253, 0.4099, 0.7253, 0.4099, 0.7328, 0.009997, 0.7328, 0.9565, 0.01999, 0.9682, 0.07882, 0.9565, 0.07998, 0.9565, 0.01999, 0.9795, 0.07541, 0.9682, 0.07882, 0.9565, 0.01999, 0.9899, 0.06987, 0.9795, 0.07541, 0.9565, 0.01999, 0.9989, 0.06241, 0.9899, 0.06987, 0.009997, 0.03088, 0.009997, 0.02533, 0.4099, 0.02533, 0.4099, 0.03088, 0.009997, 0.02533, 0.009997, 0.01787, 0.4099, 0.01787, 0.4099, 0.02533, 0.9565, 0.8197, 0.9565, 0.7598, 0.9682, 0.7609, 0.9565, 0.8197, 0.9682, 0.7609, 0.9795, 0.7643, 0.9565, 0.8197, 0.9795, 0.7643, 0.9899, 0.7699, 0.9565, 0.8197, 0.9899, 0.7699, 0.9989, 0.7773, 0.009997, 0.3753, 0.009997, 0.03088, 0.4099, 0.03088, 0.4099, 0.3753, 0.9682, 0.07882, 0.9682, 0.4199, 0.9565, 0.4199, 0.9565, 0.07998, 0.9795, 0.07541, 0.9795, 0.4199, 0.9682, 0.4199, 0.9682, 0.07882, 0.69, 0.2701, 0.9427, 0.5228, 0.4372, 0.5228, 0.009997, 0.7198, 0.009997, 0.3753, 0.4099, 0.3753, 0.4099, 0.7198, 0.9682, 0.4199, 0.9795, 0.4199, 0.9795, 0.7643, 0.9682, 0.7609, 0.9565, 0.4199, 0.9682, 0.4199, 0.9682, 0.7609, 0.9565, 0.7598, 0.69, 0.2701, 0.9427, 0.01732, 0.9427, 0.5228, 0.6835, 0.2637, 0.69, 0.2701, 0.4372, 0.5228, 0.436, 0.5111, 0.931, 0.01617, 0.9427, 0.01732, 0.69, 0.2701, 0.6835, 0.2637, 0.6762, 0.2563, 0.6835, 0.2637, 0.436, 0.5111, 0.4326, 0.4999, 0.9198, 0.01275, 0.931, 0.01617, 0.6835, 0.2637, 0.6762, 0.2563])
me_plane_005.materials.append(mat_floor)
me_plane_005.materials.append(mat_wall)
me_plane_005.materials.append(mat_roof)
me_plane_005.use_remesh_fix_poles = True
me_plane_005.use_remesh_preserve_attributes = False
me_plane_005.use_mirror_vertex_groups = False
me_plane_005.update()
me_plane_006 = bpy.data.meshes.new('Plane.006')
me_plane_006.from_pydata([(0.0, 0.0, 0.0), (-1.682, 1.682, 0.0), (0.0, 1.682, 0.0), (1.682, 1.682, 0.0), (0.0, 1.841, 0.0), (-1.682, 1.841, 0.0), (1.682, 1.841, 0.0), (0.0, 1.841, 2.0), (0.0, 2.0, 2.0), (-1.682, 2.0, 2.0), (1.682, 2.0, 2.0), (-1.682, 1.841, 2.0), (1.841, 1.841, 2.0), (1.682, 1.682, 2.0), (2.0, 2.0, 2.0), (1.682, 1.841, 2.0), (-1.841, 1.841, 2.0), (-2.0, 2.0, 2.0), (-1.682, 1.682, 2.0), (-1.682, 1.841, 0.5907), (0.0, 1.841, 0.5907), (1.682, 1.841, 0.5907), (-1.682, 1.682, 0.5907), (1.682, 1.682, 0.5907), (-1.682, 1.841, 1.691), (1.682, 1.841, 1.691), (1.682, 1.682, 1.691), (0.0, 1.841, 1.691), (-1.682, 1.682, 1.691), (0.5393, 1.74, 0.5907), (0.3402, 2.0, 2.0), (0.3402, 1.841, 2.0), (0.3402, 1.682, 0.0), (0.3402, 1.841, 0.5907), (0.3402, 1.841, 0.0), (0.3402, 1.841, 1.691), (-0.3402, 1.682, 0.0), (-0.3402, 2.0, 2.0), (-0.3402, 1.841, 2.0), (-0.3402, 1.841, 0.5907), (-0.3402, 1.841, 0.0), (-0.3402, 1.841, 1.691), (0.0, 2.0, 1.691), (0.0, 2.0, 0.5907), (0.3402, 2.0, 0.5907), (0.3402, 2.0, 1.691), (-0.3402, 2.0, 0.5907), (-0.3402, 2.0, 1.691), (0.0, 1.841, 0.4244), (-1.682, 1.682, 0.4244), (-1.682, 1.841, 0.4244), (1.682, 1.841, 0.4244), (1.682, 1.682, 0.4244), (0.3402, 1.841, 0.4244), (-0.3402, 1.841, 0.4244), (0.0, 1.74, 0.5907), (0.3402, 1.74, 0.5907), (0.5393, 1.841, 0.4244), (0.5393, 1.841, 0.0), (0.5393, 2.0, 2.0), (0.5393, 1.841, 0.5907), (0.5393, 1.682, 0.0), (0.5393, 1.841, 1.691), (0.5393, 1.841, 2.0), (-0.5397, 1.841, 2.0), (-0.5397, 1.841, 1.691), (-0.5397, 1.841, 0.0), (-0.5397, 2.0, 2.0), (-0.5397, 1.841, 0.4244), (-0.5397, 1.682, 0.0), (-0.5397, 1.841, 0.5907), (-0.3402, 1.74, 0.5907), (0.0, 1.74, 0.4244), (0.3402, 1.74, 0.4244), (-0.3402, 1.74, 0.4244), (0.5393, 1.74, 0.4244), (-0.5397, 1.74, 0.4244), (-0.5397, 1.74, 0.5907), (-0.5397, 0.5397, 0.0), (-0.3402, 0.3402, 0.0), (0.3402, 0.3402, 0.0), (0.5393, 0.5393, 0.0)], [], [(25, 26, 13, 15), (5, 1, 69, 66), (28, 24, 11, 18), (3, 6, 58, 61), (14, 10, 15, 12), (27, 35, 31, 7), (9, 11, 64, 67), (15, 10, 59, 63), (17, 16, 11, 9), (15, 13, 12), (24, 65, 64, 11), (50, 68, 70, 19), (53, 57, 75, 73), (49, 50, 19, 22), (51, 52, 23, 21), (19, 70, 65, 24), (20, 33, 44, 43), (22, 19, 24, 28), (21, 23, 26, 25), (31, 30, 8, 7), (35, 33, 60, 62), (31, 35, 62, 63), (53, 34, 58, 57), (32, 34, 4, 2), (38, 41, 27, 7), (40, 36, 2, 4), (54, 40, 4, 48), (77, 76, 74, 71), (41, 39, 46, 47), (37, 38, 7, 8), (11, 16, 18), (20, 39, 71, 55), (70, 68, 76, 77), (33, 35, 45, 44), (35, 27, 42, 45), (27, 41, 47, 42), (39, 20, 43, 46), (6, 3, 52, 51), (1, 5, 50, 49), (4, 34, 53, 48), (5, 66, 68, 50), (71, 74, 72, 55), (72, 73, 56, 55), (63, 62, 25, 15), (61, 58, 34, 32), (60, 57, 51, 21), (57, 58, 6, 51), (56, 73, 75, 29), (63, 59, 30, 31), (62, 60, 21, 25), (68, 66, 40, 54), (65, 70, 39, 41), (67, 64, 38, 37), (33, 20, 55, 56), (64, 65, 41, 38), (66, 69, 36, 40), (39, 70, 77, 71), (68, 54, 74, 76), (60, 33, 56, 29), (54, 48, 72, 74), (48, 53, 73, 72), (57, 60, 29, 75), (61, 32, 80, 81), (36, 69, 78, 79), (78, 69, 1), (79, 0, 2, 36), (80, 32, 2, 0), (81, 3, 61)])
me_plane_006.polygons.foreach_set('material_index', [1, 0, 1, 0, 2, 1, 2, 2, 2, 2, 1, 1, 1, 1, 1, 1, 1, 1, 1, 2, 1, 1, 1, 0, 1, 0, 1, 1, 1, 2, 2, 1, 1, 1, 1, 1, 1, 1, 1, 1, 1, 1, 1, 1, 0, 1, 1, 1, 2, 1, 1, 1, 2, 1, 1, 0, 1, 1, 1, 1, 1, 1, 0, 0, 0, 0, 0, 0])
_uv = me_plane_006.uv_layers.new(name='UVMap')
_uv.uv.foreach_set('vector', [0.9325, 0.3715, 0.9665, 0.3715, 0.9665, 0.4374, 0.9325, 0.4374, 0.8506, 0.7355, 0.8166, 0.7355, 0.8166, 0.4919, 0.8506, 0.4919, 0.9325, 0.8195, 0.9665, 0.8195, 0.9665, 0.8854, 0.9325, 0.8854, 0.8166, 0.01794, 0.8506, 0.01794, 0.8506, 0.2617, 0.8166, 0.2617, 0.8621, 0.8747, 0.8621, 0.8068, 0.896, 0.8068, 0.896, 0.8408, 0.3715, 0.3767, 0.3715, 0.3042, 0.4374, 0.3042, 0.4374, 0.3767, 0.8621, 0.08922, 0.896, 0.08922, 0.896, 0.3329, 0.8621, 0.3329, 0.896, 0.8068, 0.8621, 0.8068, 0.8621, 0.5631, 0.896, 0.5631, 0.8621, 0.02133, 0.896, 0.05528, 0.896, 0.08922, 0.8621, 0.08922, 0.896, 0.8068, 0.93, 0.8068, 0.896, 0.8408, 0.3715, 0.7355, 0.3715, 0.4919, 0.4374, 0.4919, 0.4374, 0.7355, 0.1012, 0.7355, 0.1012, 0.4919, 0.1367, 0.4919, 0.1367, 0.7355, 0.9894, 0.1935, 0.9894, 0.236, 0.9679, 0.236, 0.9679, 0.1935, 0.9325, 0.5492, 0.9665, 0.5492, 0.9665, 0.5847, 0.9325, 0.5847, 0.9325, 0.1012, 0.9665, 0.1012, 0.9665, 0.1367, 0.9325, 0.1367, 0.1367, 0.7355, 0.1367, 0.4919, 0.3715, 0.4919, 0.3715, 0.7355, 0.02294, 0.8743, 0.02294, 0.8017, 0.05684, 0.8017, 0.05684, 0.8743, 0.9325, 0.5847, 0.9665, 0.5847, 0.9665, 0.8195, 0.9325, 0.8195, 0.9325, 0.1367, 0.9665, 0.1367, 0.9665, 0.3715, 0.9325, 0.3715, 0.896, 0.5206, 0.8621, 0.5206, 0.8621, 0.448, 0.896, 0.448, 0.3715, 0.3042, 0.1367, 0.3042, 0.1367, 0.2617, 0.3715, 0.2617, 0.4374, 0.3042, 0.3715, 0.3042, 0.3715, 0.2617, 0.4374, 0.2617, 0.1012, 0.3042, 0.01067, 0.3042, 0.01067, 0.2617, 0.1012, 0.2617, 0.8166, 0.3042, 0.8506, 0.3042, 0.8506, 0.3767, 0.8166, 0.3767, 0.4374, 0.4493, 0.3715, 0.4493, 0.3715, 0.3767, 0.4374, 0.3767, 0.8506, 0.4493, 0.8166, 0.4493, 0.8166, 0.3767, 0.8506, 0.3767, 0.1012, 0.4493, 0.01067, 0.4493, 0.01067, 0.3767, 0.1012, 0.3767, 0.09458, 0.9894, 0.05911, 0.9894, 0.05911, 0.9469, 0.09458, 0.9469, 0.1319, 0.9941, 0.1319, 0.7594, 0.1658, 0.7594, 0.1658, 0.9941, 0.8621, 0.3754, 0.896, 0.3754, 0.896, 0.448, 0.8621, 0.448, 0.896, 0.08922, 0.896, 0.05528, 0.93, 0.08922, 0.02294, 0.8743, 0.02294, 0.9469, 0.001386, 0.9469, 0.001386, 0.8743, 0.2243, 0.7544, 0.2243, 0.7898, 0.2028, 0.7898, 0.2028, 0.7544, 0.1302, 0.7594, 0.1302, 0.9941, 0.09632, 0.9941, 0.09632, 0.7594, 0.1675, 0.9023, 0.1675, 0.8297, 0.2014, 0.8297, 0.2014, 0.9023, 0.1675, 0.8297, 0.1675, 0.7571, 0.2014, 0.7571, 0.2014, 0.8297, 0.02294, 0.9469, 0.02294, 0.8743, 0.05684, 0.8743, 0.05684, 0.9469, 0.9325, 0.01067, 0.9665, 0.01067, 0.9665, 0.1012, 0.9325, 0.1012, 0.9325, 0.4587, 0.9665, 0.4587, 0.9665, 0.5492, 0.9325, 0.5492, 0.01067, 0.3767, 0.01067, 0.3042, 0.1012, 0.3042, 0.1012, 0.3767, 0.01067, 0.7355, 0.01067, 0.4919, 0.1012, 0.4919, 0.1012, 0.7355, 0.09458, 0.9469, 0.05911, 0.9469, 0.05911, 0.8743, 0.09458, 0.8743, 0.05911, 0.8743, 0.05911, 0.8017, 0.09458, 0.8017, 0.09458, 0.8743, 0.4374, 0.2617, 0.3715, 0.2617, 0.3715, 0.01794, 0.4374, 0.01794, 0.8166, 0.2617, 0.8506, 0.2617, 0.8506, 0.3042, 0.8166, 0.3042, 0.1367, 0.2617, 0.1012, 0.2617, 0.1012, 0.01794, 0.1367, 0.01794, 0.1012, 0.2617, 0.01067, 0.2617, 0.01067, 0.01794, 0.1012, 0.01794, 0.09458, 0.8017, 0.05911, 0.8017, 0.05911, 0.7592, 0.09458, 0.7592, 0.896, 0.5631, 0.8621, 0.5631, 0.8621, 0.5206, 0.896, 0.5206, 0.3715, 0.2617, 0.1367, 0.2617, 0.1367, 0.01794, 0.3715, 0.01794, 0.1012, 0.4919, 0.01067, 0.4919, 0.01067, 0.4493, 0.1012, 0.4493, 0.3715, 0.4919, 0.1367, 0.4919, 0.1367, 0.4493, 0.3715, 0.4493, 0.8621, 0.3329, 0.896, 0.3329, 0.896, 0.3754, 0.8621, 0.3754, 0.02294, 0.8017, 0.02294, 0.8743, 0.001386, 0.8743, 0.001386, 0.8017, 0.4374, 0.4919, 0.3715, 0.4919, 0.3715, 0.4493, 0.4374, 0.4493, 0.8506, 0.4919, 0.8166, 0.4919, 0.8166, 0.4493, 0.8506, 0.4493, 0.02294, 0.9469, 0.02294, 0.9894, 0.001386, 0.9894, 0.001386, 0.9469, 0.9894, 0.005755, 0.9894, 0.0483, 0.9679, 0.0483, 0.9679, 0.005755, 0.02294, 0.7592, 0.02294, 0.8017, 0.001386, 0.8017, 0.001386, 0.7592, 0.9894, 0.0483, 0.9894, 0.1209, 0.9679, 0.1209, 0.9679, 0.0483, 0.9894, 0.1209, 0.9894, 0.1935, 0.9679, 0.1935, 0.9679, 0.1209, 0.247, 0.7544, 0.247, 0.7898, 0.2254, 0.7898, 0.2254, 0.7544, 0.8166, 0.2617, 0.8166, 0.3042, 0.5304, 0.3042, 0.5729, 0.2617, 0.8166, 0.4493, 0.8166, 0.4919, 0.573, 0.4919, 0.5304, 0.4493, 0.573, 0.4919, 0.8166, 0.4919, 0.8166, 0.7355, 0.5304, 0.4493, 0.4578, 0.3767, 0.8166, 0.3767, 0.8166, 0.4493, 0.5304, 0.3042, 0.8166, 0.3042, 0.8166, 0.3767, 0.4578, 0.3767, 0.5729, 0.2617, 0.8166, 0.01794, 0.8166, 0.2617])
me_plane_006.materials.append(mat_floor)
me_plane_006.materials.append(mat_wall)
me_plane_006.materials.append(mat_roof)
me_plane_006.use_remesh_fix_poles = True
me_plane_006.use_remesh_preserve_attributes = False
me_plane_006.use_mirror_vertex_groups = False
me_plane_006.update()
me_plane_007 = bpy.data.meshes.new('Plane.007')
me_plane_007.from_pydata([(-1.788, 1.788, 0.0), (-1.7, 2.0, 0.0), (-2.0, 2.0, 2.0), (-1.706, 1.941, 0.0), (-1.723, 1.885, 0.0), (-1.751, 1.833, 0.0), (-1.7, 2.0, 2.0), (-1.706, 1.941, 2.0), (-1.723, 1.885, 2.0), (-1.751, 1.833, 2.0), (-1.788, 1.788, 2.0), (0.0, 0.0, 0.0), (1.788, 1.788, 0.0), (1.7, 2.0, 0.0), (0.0, 1.788, 0.0), (2.0, 2.0, 2.0), (1.706, 1.941, 0.0), (1.723, 1.885, 0.0), (1.751, 1.833, 0.0), (1.7, 2.0, 2.0), (1.706, 1.941, 2.0), (1.723, 1.885, 2.0), (1.751, 1.833, 2.0), (1.788, 1.788, 2.0), (0.0, 2.0, 0.0), (0.0, 1.941, 0.0), (0.0, 1.885, 0.0), (0.0, 1.833, 0.0)], [], [(3, 7, 8, 4), (4, 8, 9, 5), (1, 6, 7, 3), (2, 7, 6), (2, 8, 7), (2, 9, 8), (2, 10, 9), (0, 11, 14), (25, 24, 1, 3), (14, 27, 5, 0), (5, 9, 10, 0), (27, 26, 4, 5), (26, 25, 3, 4), (16, 17, 21, 20), (17, 18, 22, 21), (13, 16, 20, 19), (15, 19, 20), (15, 20, 21), (15, 21, 22), (15, 22, 23), (12, 14, 11), (25, 16, 13, 24), (14, 12, 18, 27), (18, 12, 23, 22), (27, 18, 17, 26), (26, 17, 16, 25)])
me_plane_007.polygons.foreach_set('use_smooth', [True] * 26)
me_plane_007.polygons.foreach_set('material_index', [1, 1, 1, 2, 2, 2, 2, 0, 0, 0, 1, 0, 0, 1, 1, 1, 2, 2, 2, 2, 0, 0, 0, 1, 0, 0])
_uv = me_plane_007.uv_layers.new(name='UVMap')
_uv.uv.foreach_set('vector', [0.8699, 0.6348, 0.8699, 0.01548, 0.888, 0.01548, 0.888, 0.6348, 0.888, 0.6348, 0.888, 0.01548, 0.9061, 0.01548, 0.9061, 0.6348, 0.8525, 0.6348, 0.8525, 0.01548, 0.8699, 0.01548, 0.8699, 0.6348, 0.918, 0.8431, 0.8999, 0.7519, 0.918, 0.7502, 0.918, 0.8431, 0.8825, 0.7572, 0.8999, 0.7519, 0.918, 0.8431, 0.8664, 0.7658, 0.8825, 0.7572, 0.918, 0.8431, 0.8523, 0.7774, 0.8664, 0.7658, 0.8304, 0.04746, 0.8304, 0.8304, 0.4389, 0.4389, 0.4053, 0.4053, 0.3925, 0.3925, 0.7647, 0.02025, 0.7788, 0.03181, 0.4389, 0.4389, 0.429, 0.429, 0.8123, 0.04568, 0.8304, 0.04746, 0.9061, 0.6348, 0.9061, 0.01548, 0.9236, 0.01548, 0.9236, 0.6348, 0.429, 0.429, 0.4176, 0.4176, 0.7949, 0.04039, 0.8123, 0.04568, 0.4176, 0.4176, 0.4053, 0.4053, 0.7788, 0.03181, 0.7949, 0.04039, 0.8699, 0.6348, 0.888, 0.6348, 0.888, 0.01548, 0.8699, 0.01548, 0.888, 0.6348, 0.9061, 0.6348, 0.9061, 0.01548, 0.888, 0.01548, 0.8525, 0.6348, 0.8699, 0.6348, 0.8699, 0.01548, 0.8525, 0.01548, 0.918, 0.8431, 0.918, 0.7502, 0.8999, 0.7519, 0.918, 0.8431, 0.8999, 0.7519, 0.8825, 0.7572, 0.918, 0.8431, 0.8825, 0.7572, 0.8664, 0.7658, 0.918, 0.8431, 0.8664, 0.7658, 0.8523, 0.7774, 0.8304, 0.04746, 0.4389, 0.4389, 0.8304, 0.8304, 0.4053, 0.4053, 0.7788, 0.03181, 0.7647, 0.02025, 0.3925, 0.3925, 0.4389, 0.4389, 0.8304, 0.04746, 0.8123, 0.04568, 0.429, 0.429, 0.9061, 0.6348, 0.9236, 0.6348, 0.9236, 0.01548, 0.9061, 0.01548, 0.429, 0.429, 0.8123, 0.04568, 0.7949, 0.04039, 0.4176, 0.4176, 0.4176, 0.4176, 0.7949, 0.04039, 0.7788, 0.03181, 0.4053, 0.4053])
me_plane_007.materials.append(mat_floor)
me_plane_007.materials.append(mat_wall)
me_plane_007.materials.append(mat_roof)
me_plane_007.use_remesh_fix_poles = True
me_plane_007.use_remesh_preserve_attributes = False
me_plane_007.use_mirror_vertex_groups = False
me_plane_007.update()
me_plane_008 = bpy.data.meshes.new('Plane.008')
me_plane_008.from_pydata([(-2.0, -2.0, 2.0), (2.0, -2.0, 2.0), (-2.0, 2.0, 2.0), (2.0, 2.0, 2.0)], [], [(0, 1, 3, 2)])
_uv = me_plane_008.uv_layers.new(name='UVMap')
_uv.uv.foreach_set('vector', [0.0, 0.0, 1.0, 0.0, 1.0, 1.0, 0.0, 1.0])
me_plane_008.materials.append(mat_roof)
me_plane_008.use_remesh_fix_poles = True
me_plane_008.use_remesh_preserve_attributes = False
me_plane_008.use_mirror_vertex_groups = False
me_plane_008.update()
me_plane_009 = bpy.data.meshes.new('Plane.009')
me_plane_009.from_pydata([(-1.907e-06, 1.885, 0.0), (1.788, 1.788, 1.647), (0.5688, 1.885, 0.0), (0.5688, 2.0, 0.0), (0.5688, 2.0, 1.647), (-1.907e-06, 0.0, 0.0), (1.7, 2.0, 2.0), (1.751, 1.833, 2.0), (1.788, 1.788, 2.0), (2.0, 2.0, 2.0), (1.723, 1.885, 0.0), (1.751, 1.833, 0.0), (1.788, 1.788, 0.0), (1.706, 1.941, 2.0), (1.723, 1.885, 2.0), (1.751, 1.833, 1.647), (1.723, 1.885, 1.647), (0.5688, 1.885, 1.647), (0.5688, 1.941, 2.0), (0.5688, 1.885, 2.0), (0.5688, 1.788, 0.0), (0.5688, 0.5688, 0.0), (0.5688, 2.0, 2.0), (0.5688, 1.833, 0.0), (-3.815e-06, 2.0, 2.0), (-1.907e-06, 1.885, 1.647), (-1.788, 1.788, 1.647), (-0.5688, 1.885, 0.0), (-3.815e-06, 2.0, 0.0), (-0.5688, 2.0, 0.0), (-3.815e-06, 2.0, 1.647), (-0.5688, 2.0, 1.647), (-1.7, 2.0, 2.0), (-1.751, 1.833, 2.0), (-1.788, 1.788, 2.0), (-2.0, 2.0, 2.0), (-1.723, 1.885, 0.0), (-1.751, 1.833, 0.0), (-1.788, 1.788, 0.0), (-1.706, 1.941, 2.0), (-1.723, 1.885, 2.0), (-1.907e-06, 1.885, 2.0), (-1.907e-06, 1.941, 2.0), (-1.907e-06, 1.788, 0.0), (-1.907e-06, 1.833, 0.0), (-1.751, 1.833, 1.647), (-1.723, 1.885, 1.647), (-0.5688, 1.885, 1.647), (-0.5688, 1.941, 2.0), (-0.5688, 1.885, 2.0), (-0.5688, 1.788, 0.0), (-0.5688, 0.5688, 0.0), (-0.5688, 2.0, 2.0), (-0.5688, 1.833, 0.0)], [], [(25, 17, 19, 41), (17, 25, 30, 4), (0, 2, 3, 28), (10, 11, 15, 16), (11, 12, 1, 15), (9, 6, 13), (9, 13, 14), (9, 14, 7), (9, 7, 8), (43, 5, 21, 20), (42, 41, 19, 18), (24, 42, 18, 22), (44, 43, 20, 23), (0, 44, 23, 2), (15, 7, 14, 16), (1, 8, 7, 15), (2, 17, 4, 3), (22, 18, 13, 6), (17, 2, 10, 16), (23, 20, 12, 11), (20, 21, 12), (19, 17, 16, 14), (2, 23, 11, 10), (18, 19, 14, 13), (25, 41, 49, 47), (47, 31, 30, 25), (0, 28, 29, 27), (36, 46, 45, 37), (37, 45, 26, 38), (35, 39, 32), (35, 40, 39), (35, 33, 40), (35, 34, 33), (43, 50, 51, 5), (42, 48, 49, 41), (24, 52, 48, 42), (44, 53, 50, 43), (0, 27, 53, 44), (45, 46, 40, 33), (26, 45, 33, 34), (27, 29, 31, 47), (52, 32, 39, 48), (47, 46, 36, 27), (53, 37, 38, 50), (50, 38, 51), (49, 40, 46, 47), (27, 36, 37, 53), (48, 39, 40, 49)])
me_plane_009.polygons.foreach_set('use_smooth', [1, 1, 1, 1, 1, 1, 1, 1, 1, 1, 1, 1, 1, 1, 1, 1, 0, 1, 1, 1, 1, 1, 1, 1, 1, 1, 1, 1, 1, 1, 1, 1, 1, 1, 1, 1, 1, 1, 1, 1, 0, 1, 1, 1, 1, 1, 1, 1])
me_plane_009.polygons.foreach_set('material_index', [1, 1, 0, 1, 1, 2, 2, 2, 2, 0, 2, 2, 0, 0, 1, 1, 1, 2, 1, 0, 0, 1, 0, 2, 1, 1, 0, 1, 1, 2, 2, 2, 2, 0, 2, 2, 0, 0, 1, 1, 1, 2, 1, 0, 0, 1, 0, 2])
_uv = me_plane_009.uv_layers.new(name='UVMap')
_uv.uv.foreach_set('vector', [0.3393, 0.3617, 0.3393, 0.248, 0.4099, 0.248, 0.4099, 0.3617, 0.5364, 0.5413, 0.5364, 0.655, 0.5135, 0.655, 0.5135, 0.5413, 0.6762, 0.2563, 0.5958, 0.3367, 0.5796, 0.3205, 0.66, 0.2401, 0.4204, 0.5456, 0.432, 0.5456, 0.432, 0.8749, 0.4204, 0.8749, 0.432, 0.5456, 0.443, 0.5456, 0.443, 0.8749, 0.432, 0.8749, 0.9565, 0.8197, 0.9565, 0.7598, 0.9682, 0.7609, 0.9565, 0.8197, 0.9682, 0.7609, 0.9795, 0.7643, 0.9565, 0.8197, 0.9795, 0.7643, 0.9899, 0.7699, 0.9565, 0.8197, 0.9899, 0.7699, 0.9989, 0.7773, 0.69, 0.2701, 0.9427, 0.5228, 0.7819, 0.5228, 0.6095, 0.3505, 0.9682, 0.4199, 0.9795, 0.4199, 0.9795, 0.5336, 0.9682, 0.5336, 0.9565, 0.4199, 0.9682, 0.4199, 0.9682, 0.5336, 0.9565, 0.5336, 0.6835, 0.2637, 0.69, 0.2701, 0.6095, 0.3505, 0.6031, 0.3441, 0.6762, 0.2563, 0.6835, 0.2637, 0.6031, 0.3441, 0.5958, 0.3367, 0.432, 0.8749, 0.432, 0.9455, 0.4204, 0.9455, 0.4204, 0.8749, 0.443, 0.8749, 0.443, 0.9455, 0.432, 0.9455, 0.432, 0.8749, 0.5124, 0.5438, 0.5124, 0.8731, 0.4907, 0.8731, 0.4907, 0.5438, 0.9565, 0.5336, 0.9682, 0.5336, 0.9682, 0.7609, 0.9565, 0.7598, 0.3393, 0.248, 0.009997, 0.248, 0.009997, 0.01722, 0.3393, 0.01722, 0.6031, 0.3441, 0.6095, 0.3505, 0.4372, 0.5228, 0.436, 0.5111, 0.6095, 0.3505, 0.7819, 0.5228, 0.4372, 0.5228, 0.4099, 0.248, 0.3393, 0.248, 0.3393, 0.01722, 0.4099, 0.01722, 0.5958, 0.3367, 0.6031, 0.3441, 0.436, 0.5111, 0.4326, 0.4999, 0.9682, 0.5336, 0.9795, 0.5336, 0.9795, 0.7643, 0.9682, 0.7609, 0.3393, 0.3617, 0.4099, 0.3617, 0.4099, 0.4754, 0.3393, 0.4754, 0.5364, 0.7687, 0.5135, 0.7687, 0.5135, 0.655, 0.5364, 0.655, 0.6762, 0.2563, 0.66, 0.2401, 0.7404, 0.1597, 0.7566, 0.1759, 0.4442, 0.9455, 0.4442, 0.6162, 0.4558, 0.6162, 0.4558, 0.9455, 0.4558, 0.9455, 0.4558, 0.6162, 0.4668, 0.6162, 0.4668, 0.9455, 0.9565, 0.01999, 0.9682, 0.07882, 0.9565, 0.07997, 0.9565, 0.01999, 0.9795, 0.07541, 0.9682, 0.07882, 0.9565, 0.01999, 0.9899, 0.06987, 0.9795, 0.07541, 0.9565, 0.01999, 0.9989, 0.06241, 0.9899, 0.06987, 0.69, 0.2701, 0.7704, 0.1897, 0.9427, 0.362, 0.9427, 0.5228, 0.9682, 0.4199, 0.9682, 0.3061, 0.9795, 0.3061, 0.9795, 0.4199, 0.9565, 0.4199, 0.9565, 0.3061, 0.9682, 0.3061, 0.9682, 0.4199, 0.6835, 0.2637, 0.7639, 0.1832, 0.7704, 0.1897, 0.69, 0.2701, 0.6762, 0.2563, 0.7566, 0.1759, 0.7639, 0.1832, 0.6835, 0.2637, 0.4558, 0.6162, 0.4442, 0.6162, 0.4442, 0.5456, 0.4558, 0.5456, 0.4668, 0.6162, 0.4558, 0.6162, 0.4558, 0.5456, 0.4668, 0.5456, 0.4679, 0.5438, 0.4896, 0.5438, 0.4896, 0.8731, 0.4679, 0.8731, 0.9565, 0.3061, 0.9565, 0.07997, 0.9682, 0.07882, 0.9682, 0.3061, 0.3393, 0.4754, 0.3393, 0.7061, 0.009997, 0.7061, 0.009997, 0.4754, 0.7639, 0.1832, 0.931, 0.01617, 0.9427, 0.01732, 0.7704, 0.1897, 0.7704, 0.1897, 0.9427, 0.01732, 0.9427, 0.362, 0.4099, 0.4754, 0.4099, 0.7061, 0.3393, 0.7061, 0.3393, 0.4754, 0.7566, 0.1759, 0.9198, 0.01275, 0.931, 0.01617, 0.7639, 0.1832, 0.9682, 0.3061, 0.9682, 0.07882, 0.9795, 0.07541, 0.9795, 0.3061])
me_plane_009.materials.append(mat_floor)
me_plane_009.materials.append(mat_wall)
me_plane_009.materials.append(mat_roof)
me_plane_009.use_remesh_fix_poles = True
me_plane_009.use_remesh_preserve_attributes = False
me_plane_009.use_mirror_vertex_groups = False
me_plane_009.update()

# ---- objects
ob_cylinder_002 = bpy.data.objects.new('Cylinder.002', me_cylinder_003)
ob_wall = bpy.data.objects.new('Wall', me_plane)
ob_window = bpy.data.objects.new('Window', me_plane_001)
ob_open = bpy.data.objects.new('Open', me_plane_002)
ob_solid = bpy.data.objects.new('Solid', me_plane_003)
ob_door = bpy.data.objects.new('Door', me_plane_004)
ob_solid_001 = bpy.data.objects.new('Solid.001', me_plane_003)
ob_solid_002 = bpy.data.objects.new('Solid.002', me_plane_003)
ob_solid_003 = bpy.data.objects.new('Solid.003', me_plane_003)
ob_solid_004 = bpy.data.objects.new('Solid.004', me_plane_003)
ob_solid_005 = bpy.data.objects.new('Solid.005', me_plane_003)
ob_solid_006 = bpy.data.objects.new('Solid.006', me_plane_003)
ob_solid_007 = bpy.data.objects.new('Solid.007', me_plane_003)
ob_solid_008 = bpy.data.objects.new('Solid.008', me_plane_003)
ob_solid_009 = bpy.data.objects.new('Solid.009', me_plane_003)
ob_solid_010 = bpy.data.objects.new('Solid.010', me_plane_003)
ob_solid_011 = bpy.data.objects.new('Solid.011', me_plane_003)
ob_solid_012 = bpy.data.objects.new('Solid.012', me_plane_003)
ob_solid_013 = bpy.data.objects.new('Solid.013', me_plane_003)
ob_solid_014 = bpy.data.objects.new('Solid.014', me_plane_003)
ob_solid_015 = bpy.data.objects.new('Solid.015', me_plane_003)
ob_wall_001 = bpy.data.objects.new('Wall.001', me_plane)
ob_wall_002 = bpy.data.objects.new('Wall.002', me_plane)
ob_wall_003 = bpy.data.objects.new('Wall.003', me_plane)
ob_wall_004 = bpy.data.objects.new('Wall.004', me_plane)
ob_wall_005 = bpy.data.objects.new('Wall.005', me_plane)
ob_wall_006 = bpy.data.objects.new('Wall.006', me_plane)
ob_wall_007 = bpy.data.objects.new('Wall.007', me_plane)
ob_wall_008 = bpy.data.objects.new('Wall.008', me_plane)
ob_wall_009 = bpy.data.objects.new('Wall.009', me_plane)
ob_wall_010 = bpy.data.objects.new('Wall.010', me_plane)
ob_wall_011 = bpy.data.objects.new('Wall.011', me_plane)
ob_wall_012 = bpy.data.objects.new('Wall.012', me_plane)
ob_wall_013 = bpy.data.objects.new('Wall.013', me_plane)
ob_wall_014 = bpy.data.objects.new('Wall.014', me_plane)
ob_wall_015 = bpy.data.objects.new('Wall.015', me_plane)
ob_wall_016 = bpy.data.objects.new('Wall.016', me_plane)
ob_wall_017 = bpy.data.objects.new('Wall.017', me_plane)
ob_wall_018 = bpy.data.objects.new('Wall.018', me_plane)
ob_wall_019 = bpy.data.objects.new('Wall.019', me_plane)
ob_open_001 = bpy.data.objects.new('Open.001', me_plane_002)
ob_open_002 = bpy.data.objects.new('Open.002', me_plane_002)
ob_open_003 = bpy.data.objects.new('Open.003', me_plane_002)
ob_open_004 = bpy.data.objects.new('Open.004', me_plane_002)
ob_open_005 = bpy.data.objects.new('Open.005', me_plane_002)
ob_open_006 = bpy.data.objects.new('Open.006', me_plane_002)
ob_open_007 = bpy.data.objects.new('Open.007', me_plane_002)
ob_open_008 = bpy.data.objects.new('Open.008', me_plane_002)
ob_open_009 = bpy.data.objects.new('Open.009', me_plane_002)
ob_open_010 = bpy.data.objects.new('Open.010', me_plane_002)
ob_open_011 = bpy.data.objects.new('Open.011', me_plane_002)
ob_open_012 = bpy.data.objects.new('Open.012', me_plane_002)
ob_open_013 = bpy.data.objects.new('Open.013', me_plane_002)
ob_open_016 = bpy.data.objects.new('Open.016', me_plane_002)
ob_open_017 = bpy.data.objects.new('Open.017', me_plane_002)
ob_open_018 = bpy.data.objects.new('Open.018', me_plane_002)
ob_open_019 = bpy.data.objects.new('Open.019', me_plane_002)
ob_open_020 = bpy.data.objects.new('Open.020', me_plane_002)
ob_open_021 = bpy.data.objects.new('Open.021', me_plane_002)
ob_door_004 = bpy.data.objects.new('Door.004', me_plane_004)
ob_door_005 = bpy.data.objects.new('Door.005', me_plane_004)
ob_wall_020 = bpy.data.objects.new('Wall.020', me_plane_005)
ob_window_001 = bpy.data.objects.new('Window.001', me_plane_006)
ob_open_022 = bpy.data.objects.new('Open.022', me_plane_007)
ob_solid_016 = bpy.data.objects.new('Solid.016', me_plane_008)
ob_door_001 = bpy.data.objects.new('Door.001', me_plane_009)
ob_solid_017 = bpy.data.objects.new('Solid.017', me_plane_008)
ob_solid_018 = bpy.data.objects.new('Solid.018', me_plane_008)
ob_solid_019 = bpy.data.objects.new('Solid.019', me_plane_008)
ob_solid_020 = bpy.data.objects.new('Solid.020', me_plane_008)
ob_solid_021 = bpy.data.objects.new('Solid.021', me_plane_008)
ob_solid_022 = bpy.data.objects.new('Solid.022', me_plane_008)
ob_solid_023 = bpy.data.objects.new('Solid.023', me_plane_008)
ob_solid_024 = bpy.data.objects.new('Solid.024', me_plane_008)
ob_solid_025 = bpy.data.objects.new('Solid.025', me_plane_008)
ob_solid_026 = bpy.data.objects.new('Solid.026', me_plane_008)
ob_solid_027 = bpy.data.objects.new('Solid.027', me_plane_008)
ob_solid_028 = bpy.data.objects.new('Solid.028', me_plane_008)
ob_solid_029 = bpy.data.objects.new('Solid.029', me_plane_008)
ob_solid_030 = bpy.data.objects.new('Solid.030', me_plane_008)
ob_solid_031 = bpy.data.objects.new('Solid.031', me_plane_008)
ob_wall_021 = bpy.data.objects.new('Wall.021', me_plane_005)
ob_wall_022 = bpy.data.objects.new('Wall.022', me_plane_005)
ob_wall_023 = bpy.data.objects.new('Wall.023', me_plane_005)
ob_wall_024 = bpy.data.objects.new('Wall.024', me_plane_005)
ob_wall_025 = bpy.data.objects.new('Wall.025', me_plane_005)
ob_wall_026 = bpy.data.objects.new('Wall.026', me_plane_005)
ob_wall_027 = bpy.data.objects.new('Wall.027', me_plane_005)
ob_wall_028 = bpy.data.objects.new('Wall.028', me_plane_005)
ob_wall_029 = bpy.data.objects.new('Wall.029', me_plane_005)
ob_wall_030 = bpy.data.objects.new('Wall.030', me_plane_005)
ob_wall_031 = bpy.data.objects.new('Wall.031', me_plane_005)
ob_wall_032 = bpy.data.objects.new('Wall.032', me_plane_005)
ob_wall_033 = bpy.data.objects.new('Wall.033', me_plane_005)
ob_wall_034 = bpy.data.objects.new('Wall.034', me_plane_005)
ob_wall_035 = bpy.data.objects.new('Wall.035', me_plane_005)
ob_wall_036 = bpy.data.objects.new('Wall.036', me_plane_005)
ob_wall_037 = bpy.data.objects.new('Wall.037', me_plane_005)
ob_open_023 = bpy.data.objects.new('Open.023', me_plane_007)
ob_open_024 = bpy.data.objects.new('Open.024', me_plane_007)
ob_open_025 = bpy.data.objects.new('Open.025', me_plane_007)
ob_open_026 = bpy.data.objects.new('Open.026', me_plane_007)
ob_open_027 = bpy.data.objects.new('Open.027', me_plane_007)
ob_open_028 = bpy.data.objects.new('Open.028', me_plane_007)
ob_open_029 = bpy.data.objects.new('Open.029', me_plane_007)
ob_open_030 = bpy.data.objects.new('Open.030', me_plane_007)
ob_open_031 = bpy.data.objects.new('Open.031', me_plane_007)
ob_open_032 = bpy.data.objects.new('Open.032', me_plane_007)
ob_open_033 = bpy.data.objects.new('Open.033', me_plane_007)
ob_open_034 = bpy.data.objects.new('Open.034', me_plane_007)
ob_open_035 = bpy.data.objects.new('Open.035', me_plane_007)
ob_open_038 = bpy.data.objects.new('Open.038', me_plane_007)
ob_open_039 = bpy.data.objects.new('Open.039', me_plane_007)
ob_open_040 = bpy.data.objects.new('Open.040', me_plane_007)
ob_open_041 = bpy.data.objects.new('Open.041', me_plane_007)
ob_open_042 = bpy.data.objects.new('Open.042', me_plane_007)
ob_point = bpy.data.objects.new('Point', light_point)
ob_door_003 = bpy.data.objects.new('Door.003', me_plane_009)
ob_point_001 = bpy.data.objects.new('Point.001', light_point)
ob_wall_038 = bpy.data.objects.new('Wall.038', me_plane_005)
ob_wall_039 = bpy.data.objects.new('Wall.039', me_plane_005)
ob_open_014 = bpy.data.objects.new('Open.014', me_plane_007)
ob_door_002 = bpy.data.objects.new('Door.002', me_plane_009)

# ---- transforms, parenting, visibility, modifiers, constraints
ob_cylinder_002.location = (28.0, 2.0, 1.0)
ob_cylinder_002.lineart.crease_threshold = 0.0
_m = ob_cylinder_002.modifiers.new('Auto Smooth', 'NODES')
_m.node_group = ng_auto_smooth
_gi = [s.identifier for s in ng_auto_smooth.interface.items_tree if s.item_type == 'SOCKET' and s.in_out == 'INPUT']
_m[_gi[1]] = 0.5236  # Angle
ob_wall.location = (0.0, 0.0, 0.0)
ob_wall.lineart.crease_threshold = 0.0
ob_window.location = (4.0, 0.0, 0.0)
ob_window.lineart.crease_threshold = 0.0
ob_open.location = (-4.0, 0.0, 0.0)
ob_open.lineart.crease_threshold = 0.0
ob_solid.location = (-8.0, 0.0, 0.0)
ob_solid.lineart.crease_threshold = 0.0
ob_door.location = (8.0, 0.0, 0.0)
ob_door.lineart.crease_threshold = 0.0
ob_solid_001.location = (-8.0, 10.0, 0.0)
ob_solid_001.lineart.crease_threshold = 0.0
ob_solid_002.location = (-8.0, 6.0, 0.0)
ob_solid_002.lineart.crease_threshold = 0.0
ob_solid_003.location = (-4.0, 6.0, 0.0)
ob_solid_003.lineart.crease_threshold = 0.0
ob_solid_004.location = (8.0, 22.0, 0.0)
ob_solid_004.lineart.crease_threshold = 0.0
ob_solid_005.location = (4.0, 6.0, 0.0)
ob_solid_005.lineart.crease_threshold = 0.0
ob_solid_006.location = (8.0, 6.0, 0.0)
ob_solid_006.lineart.crease_threshold = 0.0
ob_solid_007.location = (8.0, 10.0, 0.0)
ob_solid_007.lineart.crease_threshold = 0.0
ob_solid_008.location = (8.0, 14.0, 0.0)
ob_solid_008.lineart.crease_threshold = 0.0
ob_solid_009.location = (8.0, 18.0, 0.0)
ob_solid_009.lineart.crease_threshold = 0.0
ob_solid_010.location = (-8.0, 14.0, 0.0)
ob_solid_010.lineart.crease_threshold = 0.0
ob_solid_011.location = (-8.0, 22.0, 0.0)
ob_solid_011.lineart.crease_threshold = 0.0
ob_solid_012.location = (-8.0, 18.0, 0.0)
ob_solid_012.lineart.crease_threshold = 0.0
ob_solid_013.location = (-4.0, 22.0, 0.0)
ob_solid_013.lineart.crease_threshold = 0.0
ob_solid_014.location = (0.0, 22.0, 0.0)
ob_solid_014.lineart.crease_threshold = 0.0
ob_solid_015.location = (4.0, 22.0, 0.0)
ob_solid_015.lineart.crease_threshold = 0.0
ob_wall_001.location = (-4.0, 18.0, 0.0)
ob_wall_001.lineart.crease_threshold = 0.0
ob_wall_002.location = (0.0, 18.0, 0.0)
ob_wall_002.lineart.crease_threshold = 0.0
ob_wall_003.location = (4.0, 18.0, 0.0)
ob_wall_003.lineart.crease_threshold = 0.0
ob_wall_004.location = (4.0, 18.0, 0.0)
ob_wall_004.rotation_euler = (0.0, -0.0, -1.571)
ob_wall_004.lineart.crease_threshold = 0.0
ob_wall_005.location = (4.0, 14.0, 0.0)
ob_wall_005.rotation_euler = (0.0, -0.0, -1.571)
ob_wall_005.lineart.crease_threshold = 0.0
ob_wall_006.location = (4.0, 10.0, 0.0)
ob_wall_006.rotation_euler = (0.0, -0.0, -1.571)
ob_wall_006.lineart.crease_threshold = 0.0
ob_wall_007.location = (-4.0, 10.0, 0.0)
ob_wall_007.rotation_euler = (0.0, -0.0, 1.571)
ob_wall_007.lineart.crease_threshold = 0.0
ob_wall_008.location = (-4.0, 14.0, 0.0)
ob_wall_008.rotation_euler = (0.0, -0.0, 1.571)
ob_wall_008.lineart.crease_threshold = 0.0
ob_wall_009.location = (-4.0, 18.0, 0.0)
ob_wall_009.rotation_euler = (0.0, -0.0, 1.571)
ob_wall_009.lineart.crease_threshold = 0.0
ob_wall_010.location = (0.0, 18.0, 0.0)
ob_wall_010.rotation_euler = (0.0, -0.0, -3.142)
ob_wall_010.lineart.crease_threshold = 0.0
ob_wall_011.location = (-4.0, 18.0, 0.0)
ob_wall_011.rotation_euler = (0.0, -0.0, -3.142)
ob_wall_011.lineart.crease_threshold = 0.0
ob_wall_012.location = (4.0, 14.0, 0.0)
ob_wall_012.rotation_euler = (0.0, 0.0, -4.712)
ob_wall_012.lineart.crease_threshold = 0.0
ob_wall_013.location = (-4.0, 14.0, 0.0)
ob_wall_013.lineart.crease_threshold = 0.0
ob_wall_014.location = (0.0, 14.0, 0.0)
ob_wall_014.lineart.crease_threshold = 0.0
ob_wall_015.location = (0.0, 14.0, 0.0)
ob_wall_015.rotation_euler = (0.0, -0.0, -1.571)
ob_wall_015.lineart.crease_threshold = 0.0
ob_wall_016.location = (-4.0, 10.0, 0.0)
ob_wall_016.rotation_euler = (0.0, -0.0, -3.142)
ob_wall_016.lineart.crease_threshold = 0.0
ob_wall_017.location = (4.0, 10.0, 0.0)
ob_wall_017.rotation_euler = (0.0, -0.0, -3.142)
ob_wall_017.lineart.crease_threshold = 0.0
ob_wall_018.location = (0.0, 6.0, 0.0)
ob_wall_018.rotation_euler = (0.0, -0.0, -1.571)
ob_wall_018.lineart.crease_threshold = 0.0
ob_wall_019.location = (0.0, 6.0, 0.0)
ob_wall_019.rotation_euler = (0.0, -0.0, 1.571)
ob_wall_019.lineart.crease_threshold = 0.0
ob_open_001.location = (-4.0, 18.0, 0.0)
ob_open_001.rotation_euler = (0.0, -0.0, -1.571)
ob_open_001.lineart.crease_threshold = 0.0
ob_open_002.location = (0.0, 18.0, 0.0)
ob_open_002.rotation_euler = (0.0, -0.0, -1.571)
ob_open_002.lineart.crease_threshold = 0.0
ob_open_003.location = (-4.0, 14.0, 0.0)
ob_open_003.rotation_euler = (0.0, -0.0, -1.571)
ob_open_003.lineart.crease_threshold = 0.0
ob_open_004.location = (-4.0, 10.0, 0.0)
ob_open_004.rotation_euler = (0.0, -0.0, -1.571)
ob_open_004.lineart.crease_threshold = 0.0
ob_open_005.location = (0.0, 18.0, 0.0)
ob_open_005.rotation_euler = (0.0, 0.0, -4.712)
ob_open_005.lineart.crease_threshold = 0.0
ob_open_006.location = (4.0, 18.0, 0.0)
ob_open_006.rotation_euler = (0.0, 0.0, -4.712)
ob_open_006.lineart.crease_threshold = 0.0
ob_open_007.location = (0.0, 14.0, 0.0)
ob_open_007.rotation_euler = (0.0, 0.0, -4.712)
ob_open_007.lineart.crease_threshold = 0.0
ob_open_008.location = (0.0, 10.0, 0.0)
ob_open_008.rotation_euler = (0.0, 0.0, -4.712)
ob_open_008.lineart.crease_threshold = 0.0
ob_open_009.location = (4.0, 10.0, 0.0)
ob_open_009.rotation_euler = (0.0, 0.0, -4.712)
ob_open_009.lineart.crease_threshold = 0.0
ob_open_010.location = (4.0, 10.0, 0.0)
ob_open_010.rotation_euler = (0.0, -0.0, -6.283)
ob_open_010.lineart.crease_threshold = 0.0
ob_open_011.location = (4.0, 14.0, 0.0)
ob_open_011.rotation_euler = (0.0, -0.0, -6.283)
ob_open_011.lineart.crease_threshold = 0.0
ob_open_012.location = (4.0, 14.0, 0.0)
ob_open_012.rotation_euler = (0.0, -0.0, -9.425)
ob_open_012.lineart.crease_threshold = 0.0
ob_open_013.location = (4.0, 18.0, 0.0)
ob_open_013.rotation_euler = (0.0, -0.0, -9.425)
ob_open_013.lineart.crease_threshold = 0.0
ob_open_016.location = (0.0, 10.0, 0.0)
ob_open_016.rotation_euler = (0.0, -0.0, -1.571)
ob_open_016.lineart.crease_threshold = 0.0
ob_open_017.location = (0.0, 14.0, 0.0)
ob_open_017.rotation_euler = (0.0, -0.0, -9.425)
ob_open_017.lineart.crease_threshold = 0.0
ob_open_018.location = (0.0, 10.0, 0.0)
ob_open_018.rotation_euler = (0.0, -0.0, -6.283)
ob_open_018.lineart.crease_threshold = 0.0
ob_open_019.location = (-4.0, 10.0, 0.0)
ob_open_019.rotation_euler = (0.0, -0.0, -6.283)
ob_open_019.lineart.crease_threshold = 0.0
ob_open_020.location = (-4.0, 14.0, 0.0)
ob_open_020.rotation_euler = (0.0, -0.0, -9.425)
ob_open_020.lineart.crease_threshold = 0.0
ob_open_021.location = (0.0, 6.0, 0.0)
ob_open_021.rotation_euler = (0.0, -0.0, -9.425)
ob_open_021.lineart.crease_threshold = 0.0
ob_door_004.location = (0.0, 6.0, 0.0)
ob_door_004.lineart.crease_threshold = 0.0
ob_door_005.location = (0.0, 10.0, 0.0)
ob_door_005.rotation_euler = (0.0, -0.0, -3.142)
ob_door_005.lineart.crease_threshold = 0.0
ob_wall_020.location = (20.0, 0.0, 0.0)
ob_wall_020.lineart.crease_threshold = 0.0
_m = ob_wall_020.modifiers.new('Auto Smooth', 'NODES')
_m.node_group = ng_auto_smooth
_gi = [s.identifier for s in ng_auto_smooth.interface.items_tree if s.item_type == 'SOCKET' and s.in_out == 'INPUT']
_m[_gi[1]] = 0.5236  # Angle
ob_window_001.location = (24.0, 0.0, 0.0)
ob_window_001.lineart.crease_threshold = 0.0
ob_open_022.location = (16.0, 0.0, 0.0)
ob_open_022.lineart.crease_threshold = 0.0
_m = ob_open_022.modifiers.new('Auto Smooth', 'NODES')
_m.node_group = ng_auto_smooth
_gi = [s.identifier for s in ng_auto_smooth.interface.items_tree if s.item_type == 'SOCKET' and s.in_out == 'INPUT']
_m[_gi[1]] = 0.5236  # Angle
ob_solid_016.location = (12.0, 0.0, 0.0)
ob_solid_016.lineart.crease_threshold = 0.0
ob_door_001.location = (28.0, 0.0, 0.0)
ob_door_001.lineart.crease_threshold = 0.0
_m = ob_door_001.modifiers.new('Auto Smooth', 'NODES')
_m.node_group = ng_auto_smooth
_gi = [s.identifier for s in ng_auto_smooth.interface.items_tree if s.item_type == 'SOCKET' and s.in_out == 'INPUT']
_m[_gi[1]] = 0.5236  # Angle
ob_solid_017.location = (12.0, 10.0, 0.0)
ob_solid_017.lineart.crease_threshold = 0.0
ob_solid_018.location = (12.0, 6.0, 0.0)
ob_solid_018.lineart.crease_threshold = 0.0
ob_solid_019.location = (16.0, 6.0, 0.0)
ob_solid_019.lineart.crease_threshold = 0.0
ob_solid_020.location = (28.0, 22.0, 0.0)
ob_solid_020.lineart.crease_threshold = 0.0
ob_solid_021.location = (24.0, 6.0, 0.0)
ob_solid_021.lineart.crease_threshold = 0.0
ob_solid_022.location = (28.0, 6.0, 0.0)
ob_solid_022.lineart.crease_threshold = 0.0
ob_solid_023.location = (28.0, 10.0, 0.0)
ob_solid_023.lineart.crease_threshold = 0.0
ob_solid_024.location = (28.0, 14.0, 0.0)
ob_solid_024.lineart.crease_threshold = 0.0
ob_solid_025.location = (28.0, 18.0, 0.0)
ob_solid_025.lineart.crease_threshold = 0.0
ob_solid_026.location = (12.0, 14.0, 0.0)
ob_solid_026.lineart.crease_threshold = 0.0
ob_solid_027.location = (12.0, 22.0, 0.0)
ob_solid_027.lineart.crease_threshold = 0.0
ob_solid_028.location = (12.0, 18.0, 0.0)
ob_solid_028.lineart.crease_threshold = 0.0
ob_solid_029.location = (16.0, 22.0, 0.0)
ob_solid_029.lineart.crease_threshold = 0.0
ob_solid_030.location = (20.0, 22.0, 0.0)
ob_solid_030.lineart.crease_threshold = 0.0
ob_solid_031.location = (24.0, 22.0, 0.0)
ob_solid_031.lineart.crease_threshold = 0.0
ob_wall_021.location = (16.0, 18.0, 0.0)
ob_wall_021.lineart.crease_threshold = 0.0
_m = ob_wall_021.modifiers.new('Auto Smooth', 'NODES')
_m.node_group = ng_auto_smooth
_gi = [s.identifier for s in ng_auto_smooth.interface.items_tree if s.item_type == 'SOCKET' and s.in_out == 'INPUT']
_m[_gi[1]] = 0.5236  # Angle
ob_wall_022.location = (20.0, 18.0, 0.0)
ob_wall_022.lineart.crease_threshold = 0.0
_m = ob_wall_022.modifiers.new('Auto Smooth', 'NODES')
_m.node_group = ng_auto_smooth
_gi = [s.identifier for s in ng_auto_smooth.interface.items_tree if s.item_type == 'SOCKET' and s.in_out == 'INPUT']
_m[_gi[1]] = 0.5236  # Angle
ob_wall_023.location = (24.0, 18.0, 0.0)
ob_wall_023.lineart.crease_threshold = 0.0
_m = ob_wall_023.modifiers.new('Auto Smooth', 'NODES')
_m.node_group = ng_auto_smooth
_gi = [s.identifier for s in ng_auto_smooth.interface.items_tree if s.item_type == 'SOCKET' and s.in_out == 'INPUT']
_m[_gi[1]] = 0.5236  # Angle
ob_wall_024.location = (24.0, 18.0, 0.0)
ob_wall_024.rotation_euler = (0.0, -0.0, -1.571)
ob_wall_024.lineart.crease_threshold = 0.0
_m = ob_wall_024.modifiers.new('Auto Smooth', 'NODES')
_m.node_group = ng_auto_smooth
_gi = [s.identifier for s in ng_auto_smooth.interface.items_tree if s.item_type == 'SOCKET' and s.in_out == 'INPUT']
_m[_gi[1]] = 0.5236  # Angle
ob_wall_025.location = (24.0, 14.0, 0.0)
ob_wall_025.rotation_euler = (0.0, -0.0, -1.571)
ob_wall_025.lineart.crease_threshold = 0.0
_m = ob_wall_025.modifiers.new('Auto Smooth', 'NODES')
_m.node_group = ng_auto_smooth
_gi = [s.identifier for s in ng_auto_smooth.interface.items_tree if s.item_type == 'SOCKET' and s.in_out == 'INPUT']
_m[_gi[1]] = 0.5236  # Angle
ob_wall_026.location = (24.0, 10.0, 0.0)
ob_wall_026.rotation_euler = (0.0, -0.0, -1.571)
ob_wall_026.lineart.crease_threshold = 0.0
_m = ob_wall_026.modifiers.new('Auto Smooth', 'NODES')
_m.node_group = ng_auto_smooth
_gi = [s.identifier for s in ng_auto_smooth.interface.items_tree if s.item_type == 'SOCKET' and s.in_out == 'INPUT']
_m[_gi[1]] = 0.5236  # Angle
ob_wall_027.location = (16.0, 10.0, 0.0)
ob_wall_027.rotation_euler = (0.0, -0.0, 1.571)
ob_wall_027.lineart.crease_threshold = 0.0
_m = ob_wall_027.modifiers.new('Auto Smooth', 'NODES')
_m.node_group = ng_auto_smooth
_gi = [s.identifier for s in ng_auto_smooth.interface.items_tree if s.item_type == 'SOCKET' and s.in_out == 'INPUT']
_m[_gi[1]] = 0.5236  # Angle
ob_wall_028.location = (16.0, 14.0, 0.0)
ob_wall_028.rotation_euler = (0.0, -0.0, 1.571)
ob_wall_028.lineart.crease_threshold = 0.0
_m = ob_wall_028.modifiers.new('Auto Smooth', 'NODES')
_m.node_group = ng_auto_smooth
_gi = [s.identifier for s in ng_auto_smooth.interface.items_tree if s.item_type == 'SOCKET' and s.in_out == 'INPUT']
_m[_gi[1]] = 0.5236  # Angle
ob_wall_029.location = (16.0, 18.0, 0.0)
ob_wall_029.rotation_euler = (0.0, -0.0, 1.571)
ob_wall_029.lineart.crease_threshold = 0.0
_m = ob_wall_029.modifiers.new('Auto Smooth', 'NODES')
_m.node_group = ng_auto_smooth
_gi = [s.identifier for s in ng_auto_smooth.interface.items_tree if s.item_type == 'SOCKET' and s.in_out == 'INPUT']
_m[_gi[1]] = 0.5236  # Angle
ob_wall_030.location = (20.0, 18.0, 0.0)
ob_wall_030.rotation_euler = (0.0, -0.0, -3.142)
ob_wall_030.lineart.crease_threshold = 0.0
_m = ob_wall_030.modifiers.new('Auto Smooth', 'NODES')
_m.node_group = ng_auto_smooth
_gi = [s.identifier for s in ng_auto_smooth.interface.items_tree if s.item_type == 'SOCKET' and s.in_out == 'INPUT']
_m[_gi[1]] = 0.5236  # Angle
ob_wall_031.location = (16.0, 18.0, 0.0)
ob_wall_031.rotation_euler = (0.0, -0.0, -3.142)
ob_wall_031.lineart.crease_threshold = 0.0
_m = ob_wall_031.modifiers.new('Auto Smooth', 'NODES')
_m.node_group = ng_auto_smooth
_gi = [s.identifier for s in ng_auto_smooth.interface.items_tree if s.item_type == 'SOCKET' and s.in_out == 'INPUT']
_m[_gi[1]] = 0.5236  # Angle
ob_wall_032.location = (24.0, 14.0, 0.0)
ob_wall_032.rotation_euler = (0.0, 0.0, -4.712)
ob_wall_032.lineart.crease_threshold = 0.0
_m = ob_wall_032.modifiers.new('Auto Smooth', 'NODES')
_m.node_group = ng_auto_smooth
_gi = [s.identifier for s in ng_auto_smooth.interface.items_tree if s.item_type == 'SOCKET' and s.in_out == 'INPUT']
_m[_gi[1]] = 0.5236  # Angle
ob_wall_033.location = (16.0, 14.0, 0.0)
ob_wall_033.lineart.crease_threshold = 0.0
_m = ob_wall_033.modifiers.new('Auto Smooth', 'NODES')
_m.node_group = ng_auto_smooth
_gi = [s.identifier for s in ng_auto_smooth.interface.items_tree if s.item_type == 'SOCKET' and s.in_out == 'INPUT']
_m[_gi[1]] = 0.5236  # Angle
ob_wall_034.location = (20.0, 14.0, 0.0)
ob_wall_034.lineart.crease_threshold = 0.0
_m = ob_wall_034.modifiers.new('Auto Smooth', 'NODES')
_m.node_group = ng_auto_smooth
_gi = [s.identifier for s in ng_auto_smooth.interface.items_tree if s.item_type == 'SOCKET' and s.in_out == 'INPUT']
_m[_gi[1]] = 0.5236  # Angle
ob_wall_035.location = (20.0, 14.0, 0.0)
ob_wall_035.rotation_euler = (0.0, -0.0, -1.571)
ob_wall_035.lineart.crease_threshold = 0.0
_m = ob_wall_035.modifiers.new('Auto Smooth', 'NODES')
_m.node_group = ng_auto_smooth
_gi = [s.identifier for s in ng_auto_smooth.interface.items_tree if s.item_type == 'SOCKET' and s.in_out == 'INPUT']
_m[_gi[1]] = 0.5236  # Angle
ob_wall_036.location = (16.0, 10.0, 0.0)
ob_wall_036.rotation_euler = (0.0, -0.0, -3.142)
ob_wall_036.lineart.crease_threshold = 0.0
_m = ob_wall_036.modifiers.new('Auto Smooth', 'NODES')
_m.node_group = ng_auto_smooth
_gi = [s.identifier for s in ng_auto_smooth.interface.items_tree if s.item_type == 'SOCKET' and s.in_out == 'INPUT']
_m[_gi[1]] = 0.5236  # Angle
ob_wall_037.location = (24.0, 10.0, 0.0)
ob_wall_037.rotation_euler = (0.0, -0.0, -3.142)
ob_wall_037.lineart.crease_threshold = 0.0
_m = ob_wall_037.modifiers.new('Auto Smooth', 'NODES')
_m.node_group = ng_auto_smooth
_gi = [s.identifier for s in ng_auto_smooth.interface.items_tree if s.item_type == 'SOCKET' and s.in_out == 'INPUT']
_m[_gi[1]] = 0.5236  # Angle
ob_open_023.location = (16.0, 18.0, 0.0)
ob_open_023.rotation_euler = (0.0, -0.0, -1.571)
ob_open_023.lineart.crease_threshold = 0.0
_m = ob_open_023.modifiers.new('Auto Smooth', 'NODES')
_m.node_group = ng_auto_smooth
_gi = [s.identifier for s in ng_auto_smooth.interface.items_tree if s.item_type == 'SOCKET' and s.in_out == 'INPUT']
_m[_gi[1]] = 0.5236  # Angle
ob_open_024.location = (20.0, 18.0, 0.0)
ob_open_024.rotation_euler = (0.0, -0.0, -1.571)
ob_open_024.lineart.crease_threshold = 0.0
_m = ob_open_024.modifiers.new('Auto Smooth', 'NODES')
_m.node_group = ng_auto_smooth
_gi = [s.identifier for s in ng_auto_smooth.interface.items_tree if s.item_type == 'SOCKET' and s.in_out == 'INPUT']
_m[_gi[1]] = 0.5236  # Angle
ob_open_025.location = (16.0, 14.0, 0.0)
ob_open_025.rotation_euler = (0.0, -0.0, -1.571)
ob_open_025.lineart.crease_threshold = 0.0
_m = ob_open_025.modifiers.new('Auto Smooth', 'NODES')
_m.node_group = ng_auto_smooth
_gi = [s.identifier for s in ng_auto_smooth.interface.items_tree if s.item_type == 'SOCKET' and s.in_out == 'INPUT']
_m[_gi[1]] = 0.5236  # Angle
ob_open_026.location = (16.0, 10.0, 0.0)
ob_open_026.rotation_euler = (0.0, -0.0, -1.571)
ob_open_026.lineart.crease_threshold = 0.0
_m = ob_open_026.modifiers.new('Auto Smooth', 'NODES')
_m.node_group = ng_auto_smooth
_gi = [s.identifier for s in ng_auto_smooth.interface.items_tree if s.item_type == 'SOCKET' and s.in_out == 'INPUT']
_m[_gi[1]] = 0.5236  # Angle
ob_open_027.location = (20.0, 18.0, 0.0)
ob_open_027.rotation_euler = (0.0, 0.0, -4.712)
ob_open_027.lineart.crease_threshold = 0.0
_m = ob_open_027.modifiers.new('Auto Smooth', 'NODES')
_m.node_group = ng_auto_smooth
_gi = [s.identifier for s in ng_auto_smooth.interface.items_tree if s.item_type == 'SOCKET' and s.in_out == 'INPUT']
_m[_gi[1]] = 0.5236  # Angle
ob_open_028.location = (24.0, 18.0, 0.0)
ob_open_028.rotation_euler = (0.0, 0.0, -4.712)
ob_open_028.lineart.crease_threshold = 0.0
_m = ob_open_028.modifiers.new('Auto Smooth', 'NODES')
_m.node_group = ng_auto_smooth
_gi = [s.identifier for s in ng_auto_smooth.interface.items_tree if s.item_type == 'SOCKET' and s.in_out == 'INPUT']
_m[_gi[1]] = 0.5236  # Angle
ob_open_029.location = (20.0, 14.0, 0.0)
ob_open_029.rotation_euler = (0.0, 0.0, -4.712)
ob_open_029.lineart.crease_threshold = 0.0
_m = ob_open_029.modifiers.new('Auto Smooth', 'NODES')
_m.node_group = ng_auto_smooth
_gi = [s.identifier for s in ng_auto_smooth.interface.items_tree if s.item_type == 'SOCKET' and s.in_out == 'INPUT']
_m[_gi[1]] = 0.5236  # Angle
ob_open_030.location = (20.0, 10.0, 0.0)
ob_open_030.rotation_euler = (0.0, 0.0, -4.712)
ob_open_030.lineart.crease_threshold = 0.0
_m = ob_open_030.modifiers.new('Auto Smooth', 'NODES')
_m.node_group = ng_auto_smooth
_gi = [s.identifier for s in ng_auto_smooth.interface.items_tree if s.item_type == 'SOCKET' and s.in_out == 'INPUT']
_m[_gi[1]] = 0.5236  # Angle
ob_open_031.location = (24.0, 10.0, 0.0)
ob_open_031.rotation_euler = (0.0, 0.0, -4.712)
ob_open_031.lineart.crease_threshold = 0.0
_m = ob_open_031.modifiers.new('Auto Smooth', 'NODES')
_m.node_group = ng_auto_smooth
_gi = [s.identifier for s in ng_auto_smooth.interface.items_tree if s.item_type == 'SOCKET' and s.in_out == 'INPUT']
_m[_gi[1]] = 0.5236  # Angle
ob_open_032.location = (24.0, 10.0, 0.0)
ob_open_032.rotation_euler = (0.0, -0.0, -6.283)
ob_open_032.lineart.crease_threshold = 0.0
_m = ob_open_032.modifiers.new('Auto Smooth', 'NODES')
_m.node_group = ng_auto_smooth
_gi = [s.identifier for s in ng_auto_smooth.interface.items_tree if s.item_type == 'SOCKET' and s.in_out == 'INPUT']
_m[_gi[1]] = 0.5236  # Angle
ob_open_033.location = (24.0, 14.0, 0.0)
ob_open_033.rotation_euler = (0.0, -0.0, -6.283)
ob_open_033.lineart.crease_threshold = 0.0
_m = ob_open_033.modifiers.new('Auto Smooth', 'NODES')
_m.node_group = ng_auto_smooth
_gi = [s.identifier for s in ng_auto_smooth.interface.items_tree if s.item_type == 'SOCKET' and s.in_out == 'INPUT']
_m[_gi[1]] = 0.5236  # Angle
ob_open_034.location = (24.0, 14.0, 0.0)
ob_open_034.rotation_euler = (0.0, -0.0, -9.425)
ob_open_034.lineart.crease_threshold = 0.0
_m = ob_open_034.modifiers.new('Auto Smooth', 'NODES')
_m.node_group = ng_auto_smooth
_gi = [s.identifier for s in ng_auto_smooth.interface.items_tree if s.item_type == 'SOCKET' and s.in_out == 'INPUT']
_m[_gi[1]] = 0.5236  # Angle
ob_open_035.location = (24.0, 18.0, 0.0)
ob_open_035.rotation_euler = (0.0, -0.0, -9.425)
ob_open_035.lineart.crease_threshold = 0.0
_m = ob_open_035.modifiers.new('Auto Smooth', 'NODES')
_m.node_group = ng_auto_smooth
_gi = [s.identifier for s in ng_auto_smooth.interface.items_tree if s.item_type == 'SOCKET' and s.in_out == 'INPUT']
_m[_gi[1]] = 0.5236  # Angle
ob_open_038.location = (20.0, 10.0, 0.0)
ob_open_038.rotation_euler = (0.0, -0.0, -1.571)
ob_open_038.lineart.crease_threshold = 0.0
_m = ob_open_038.modifiers.new('Auto Smooth', 'NODES')
_m.node_group = ng_auto_smooth
_gi = [s.identifier for s in ng_auto_smooth.interface.items_tree if s.item_type == 'SOCKET' and s.in_out == 'INPUT']
_m[_gi[1]] = 0.5236  # Angle
ob_open_039.location = (20.0, 14.0, 0.0)
ob_open_039.rotation_euler = (0.0, -0.0, -9.425)
ob_open_039.lineart.crease_threshold = 0.0
_m = ob_open_039.modifiers.new('Auto Smooth', 'NODES')
_m.node_group = ng_auto_smooth
_gi = [s.identifier for s in ng_auto_smooth.interface.items_tree if s.item_type == 'SOCKET' and s.in_out == 'INPUT']
_m[_gi[1]] = 0.5236  # Angle
ob_open_040.location = (20.0, 10.0, 0.0)
ob_open_040.rotation_euler = (0.0, -0.0, -6.283)
ob_open_040.lineart.crease_threshold = 0.0
_m = ob_open_040.modifiers.new('Auto Smooth', 'NODES')
_m.node_group = ng_auto_smooth
_gi = [s.identifier for s in ng_auto_smooth.interface.items_tree if s.item_type == 'SOCKET' and s.in_out == 'INPUT']
_m[_gi[1]] = 0.5236  # Angle
ob_open_041.location = (16.0, 10.0, 0.0)
ob_open_041.rotation_euler = (0.0, -0.0, -6.283)
ob_open_041.lineart.crease_threshold = 0.0
_m = ob_open_041.modifiers.new('Auto Smooth', 'NODES')
_m.node_group = ng_auto_smooth
_gi = [s.identifier for s in ng_auto_smooth.interface.items_tree if s.item_type == 'SOCKET' and s.in_out == 'INPUT']
_m[_gi[1]] = 0.5236  # Angle
ob_open_042.location = (16.0, 14.0, 0.0)
ob_open_042.rotation_euler = (0.0, -0.0, -9.425)
ob_open_042.lineart.crease_threshold = 0.0
_m = ob_open_042.modifiers.new('Auto Smooth', 'NODES')
_m.node_group = ng_auto_smooth
_gi = [s.identifier for s in ng_auto_smooth.interface.items_tree if s.item_type == 'SOCKET' and s.in_out == 'INPUT']
_m[_gi[1]] = 0.5236  # Angle
ob_point.location = (20.0, 11.0, 1.0)
ob_point.lineart.crease_threshold = 0.0
ob_door_003.location = (20.0, 10.0, 0.0)
ob_door_003.rotation_euler = (0.0, -0.0, -3.142)
ob_door_003.lineart.crease_threshold = 0.0
_m = ob_door_003.modifiers.new('Auto Smooth', 'NODES')
_m.node_group = ng_auto_smooth
_gi = [s.identifier for s in ng_auto_smooth.interface.items_tree if s.item_type == 'SOCKET' and s.in_out == 'INPUT']
_m[_gi[1]] = 0.5236  # Angle
ob_point_001.location = (0.0, 11.0, 1.0)
ob_point_001.lineart.crease_threshold = 0.0
ob_wall_038.location = (20.0, 6.0, 0.0)
ob_wall_038.rotation_euler = (0.0, -0.0, -1.571)
ob_wall_038.lineart.crease_threshold = 0.0
_m = ob_wall_038.modifiers.new('Auto Smooth', 'NODES')
_m.node_group = ng_auto_smooth
_gi = [s.identifier for s in ng_auto_smooth.interface.items_tree if s.item_type == 'SOCKET' and s.in_out == 'INPUT']
_m[_gi[1]] = 0.5236  # Angle
ob_wall_039.location = (20.0, 6.0, 0.0)
ob_wall_039.rotation_euler = (0.0, -0.0, 1.571)
ob_wall_039.lineart.crease_threshold = 0.0
_m = ob_wall_039.modifiers.new('Auto Smooth', 'NODES')
_m.node_group = ng_auto_smooth
_gi = [s.identifier for s in ng_auto_smooth.interface.items_tree if s.item_type == 'SOCKET' and s.in_out == 'INPUT']
_m[_gi[1]] = 0.5236  # Angle
ob_open_014.location = (20.0, 6.0, 0.0)
ob_open_014.rotation_euler = (0.0, -0.0, -9.425)
ob_open_014.lineart.crease_threshold = 0.0
_m = ob_open_014.modifiers.new('Auto Smooth', 'NODES')
_m.node_group = ng_auto_smooth
_gi = [s.identifier for s in ng_auto_smooth.interface.items_tree if s.item_type == 'SOCKET' and s.in_out == 'INPUT']
_m[_gi[1]] = 0.5236  # Angle
ob_door_002.location = (20.0, 6.0, 0.0)
ob_door_002.lineart.crease_threshold = 0.0
_m = ob_door_002.modifiers.new('Auto Smooth', 'NODES')
_m.node_group = ng_auto_smooth
_gi = [s.identifier for s in ng_auto_smooth.interface.items_tree if s.item_type == 'SOCKET' and s.in_out == 'INPUT']
_m[_gi[1]] = 0.5236  # Angle

# ---- collection membership
col_collection.objects.link(ob_cylinder_002)
col_simple.objects.link(ob_wall)
col_simple.objects.link(ob_window)
col_simple.objects.link(ob_open)
col_simple.objects.link(ob_solid)
col_simple.objects.link(ob_door)
col_simple.objects.link(ob_solid_001)
col_simple.objects.link(ob_solid_002)
col_simple.objects.link(ob_solid_003)
col_simple.objects.link(ob_solid_004)
col_simple.objects.link(ob_solid_005)
col_simple.objects.link(ob_solid_006)
col_simple.objects.link(ob_solid_007)
col_simple.objects.link(ob_solid_008)
col_simple.objects.link(ob_solid_009)
col_simple.objects.link(ob_solid_010)
col_simple.objects.link(ob_solid_011)
col_simple.objects.link(ob_solid_012)
col_simple.objects.link(ob_solid_013)
col_simple.objects.link(ob_solid_014)
col_simple.objects.link(ob_solid_015)
col_simple.objects.link(ob_wall_001)
col_simple.objects.link(ob_wall_002)
col_simple.objects.link(ob_wall_003)
col_simple.objects.link(ob_wall_004)
col_simple.objects.link(ob_wall_005)
col_simple.objects.link(ob_wall_006)
col_simple.objects.link(ob_wall_007)
col_simple.objects.link(ob_wall_008)
col_simple.objects.link(ob_wall_009)
col_simple.objects.link(ob_wall_010)
col_simple.objects.link(ob_wall_011)
col_simple.objects.link(ob_wall_012)
col_simple.objects.link(ob_wall_013)
col_simple.objects.link(ob_wall_014)
col_simple.objects.link(ob_wall_015)
col_simple.objects.link(ob_wall_016)
col_simple.objects.link(ob_wall_017)
col_simple.objects.link(ob_wall_018)
col_simple.objects.link(ob_wall_019)
col_simple.objects.link(ob_open_001)
col_simple.objects.link(ob_open_002)
col_simple.objects.link(ob_open_003)
col_simple.objects.link(ob_open_004)
col_simple.objects.link(ob_open_005)
col_simple.objects.link(ob_open_006)
col_simple.objects.link(ob_open_007)
col_simple.objects.link(ob_open_008)
col_simple.objects.link(ob_open_009)
col_simple.objects.link(ob_open_010)
col_simple.objects.link(ob_open_011)
col_simple.objects.link(ob_open_012)
col_simple.objects.link(ob_open_013)
col_simple.objects.link(ob_open_016)
col_simple.objects.link(ob_open_017)
col_simple.objects.link(ob_open_018)
col_simple.objects.link(ob_open_019)
col_simple.objects.link(ob_open_020)
col_simple.objects.link(ob_open_021)
col_simple.objects.link(ob_door_004)
col_simple.objects.link(ob_door_005)
col_lab.objects.link(ob_wall_020)
col_lab.objects.link(ob_window_001)
col_lab.objects.link(ob_open_022)
col_lab.objects.link(ob_solid_016)
col_lab.objects.link(ob_door_001)
col_lab.objects.link(ob_solid_017)
col_lab.objects.link(ob_solid_018)
col_lab.objects.link(ob_solid_019)
col_lab.objects.link(ob_solid_020)
col_lab.objects.link(ob_solid_021)
col_lab.objects.link(ob_solid_022)
col_lab.objects.link(ob_solid_023)
col_lab.objects.link(ob_solid_024)
col_lab.objects.link(ob_solid_025)
col_lab.objects.link(ob_solid_026)
col_lab.objects.link(ob_solid_027)
col_lab.objects.link(ob_solid_028)
col_lab.objects.link(ob_solid_029)
col_lab.objects.link(ob_solid_030)
col_lab.objects.link(ob_solid_031)
col_lab.objects.link(ob_wall_021)
col_lab.objects.link(ob_wall_022)
col_lab.objects.link(ob_wall_023)
col_lab.objects.link(ob_wall_024)
col_lab.objects.link(ob_wall_025)
col_lab.objects.link(ob_wall_026)
col_lab.objects.link(ob_wall_027)
col_lab.objects.link(ob_wall_028)
col_lab.objects.link(ob_wall_029)
col_lab.objects.link(ob_wall_030)
col_lab.objects.link(ob_wall_031)
col_lab.objects.link(ob_wall_032)
col_lab.objects.link(ob_wall_033)
col_lab.objects.link(ob_wall_034)
col_lab.objects.link(ob_wall_035)
col_lab.objects.link(ob_wall_036)
col_lab.objects.link(ob_wall_037)
col_lab.objects.link(ob_open_023)
col_lab.objects.link(ob_open_024)
col_lab.objects.link(ob_open_025)
col_lab.objects.link(ob_open_026)
col_lab.objects.link(ob_open_027)
col_lab.objects.link(ob_open_028)
col_lab.objects.link(ob_open_029)
col_lab.objects.link(ob_open_030)
col_lab.objects.link(ob_open_031)
col_lab.objects.link(ob_open_032)
col_lab.objects.link(ob_open_033)
col_lab.objects.link(ob_open_034)
col_lab.objects.link(ob_open_035)
col_lab.objects.link(ob_open_038)
col_lab.objects.link(ob_open_039)
col_lab.objects.link(ob_open_040)
col_lab.objects.link(ob_open_041)
col_lab.objects.link(ob_open_042)
col_lab.objects.link(ob_point)
col_lab.objects.link(ob_door_003)
col_lab.objects.link(ob_point_001)
col_lab.objects.link(ob_wall_038)
col_lab.objects.link(ob_wall_039)
col_lab.objects.link(ob_open_014)
col_lab.objects.link(ob_door_002)

# ---- scene / render settings (as saved in the file)
scene.frame_start = 1; scene.frame_end = 250; scene.frame_set(1)
scene.render.engine = 'BLENDER_EEVEE_NEXT'
scene.cycles.samples = 128
scene.cycles.sampling_pattern = 'TABULATED_SOBOL'
scene.cycles.use_adaptive_sampling = False
scene.cycles.use_light_tree = False
scene.cycles.bake_type = 'NORMAL'
scene.view_settings.view_transform = 'Filmic'
bpy.context.view_layer.update()

# ---- added for rendering (the .blend has no active camera): camera
cam_auto = bpy.data.cameras.new('AutoCamera')
cam_auto.lens = 50.0
cam_auto.sensor_width = 36.0
cam_auto.clip_end = 1000.0
ob_auto_camera = bpy.data.objects.new('AutoCamera', cam_auto)
scene.collection.objects.link(ob_auto_camera)
ob_auto_camera.location = (54.1789, -42.0146, 36.3431)
ob_auto_camera.rotation_euler = (1.09748, -7.21219e-08, 0.694738)
scene.camera = ob_auto_camera
bpy.context.view_layer.update()
